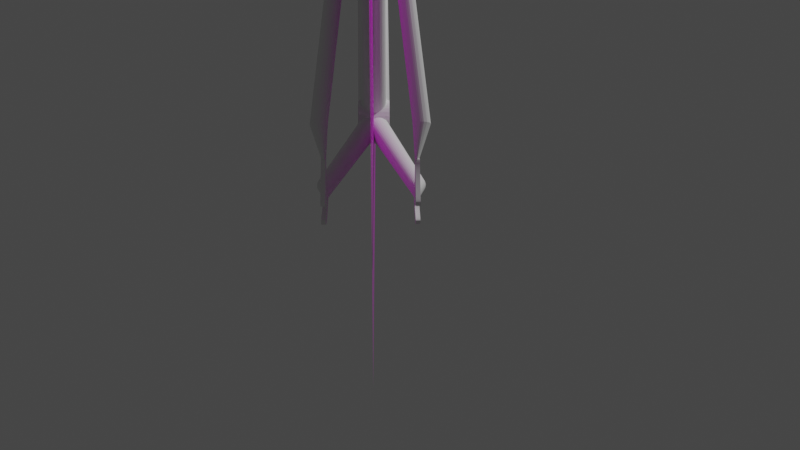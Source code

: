 # Source: frame_01_vigorelli.blend  (saved by Blender 3.1.7; exported with 4.5.12 LTS)
import bpy
from mathutils import Matrix  # noqa: F401  (used for matrix-valued properties, if any)

bpy.ops.wm.read_factory_settings(use_empty=True)
scene = bpy.context.scene
scene.name = 'Scene'

# ---- collections
col_collection = bpy.data.collections.new('Collection'); scene.collection.children.link(col_collection)

# ---- images (referenced by path relative to the original .blend; pixels are not part of the script)
import os
ASSET_DIR = os.environ.get("B2B_ASSET_DIR", "")  # directory of the original .blend (textures are referenced by path, not embedded)
HERE = os.path.dirname(os.path.abspath(__file__))  # packed textures are extracted next to this script under _unpacked/

def load_image(name, relpath, width, height, colorspace="sRGB"):
    """Load a texture the original file referenced (path relative to the .blend, or extracted next to this script)."""
    p = next((c for c in (os.path.join(HERE, relpath), os.path.join(ASSET_DIR, relpath)) if relpath and os.path.exists(c)), "")
    if p:
        img = bpy.data.images.load(p, check_existing=True)
        img.name = name
    else:  # same state as the original file: an image datablock whose file is absent (Cycles renders it pink)
        img = bpy.data.images.new(name, width, height)
        img.source = "FILE"
        img.filepath = "//" + (relpath or name)
    img.colorspace_settings.name = colorspace
    return img
img_cinelli_vigorelli_reference_jpeg = load_image('cinelli_vigorelli_reference.jpeg', 'cinelli_vigorelli_reference.jpeg', 1024, 1024, 'sRGB')

# ---- materials (node trees are filled in below, after node groups)
mat_cinelli_vigorelli_reference = bpy.data.materials.new('cinelli_vigorelli_reference')
mat_cinelli_vigorelli_reference.surface_render_method = 'BLENDED'
mat_cinelli_vigorelli_reference.blend_method = 'BLEND'
mat_cinelli_vigorelli_reference.use_transparent_shadow = False

# ---- material node trees
mat_cinelli_vigorelli_reference.use_nodes = True; mat_cinelli_vigorelli_reference.node_tree.nodes.clear()
_N = mat_cinelli_vigorelli_reference.node_tree.nodes; _L = mat_cinelli_vigorelli_reference.node_tree.links
n0 = _N.new('ShaderNodeOutputMaterial'); n0.name = 'Material Output'; n0.location = (300, 300)
n1 = _N.new('ShaderNodeTexImage'); n1.name = 'Image Texture'; n1.location = (-200, 300)
n1.image = img_cinelli_vigorelli_reference_jpeg
n1.extension = 'CLIP'
n2 = _N.new('ShaderNodeBsdfPrincipled'); n2.name = 'Principled BSDF'; n2.location = (0, 300)
n2.distribution = 'GGX'
n2.subsurface_method = 'RANDOM_WALK_SKIN'
n2.inputs[3].default_value = 1.45
n2.inputs[27].default_value = (0.0, 0.0, 0.0, 1.0)
n2.inputs[28].default_value = 1.0
_L.new(n1.outputs[0], n2.inputs[0])
_L.new(n1.outputs[1], n2.inputs[4])
_L.new(n2.outputs[0], n0.inputs[0])
n0.is_active_output = True

# ---- world
world_world = bpy.data.worlds.new('World'); scene.world = world_world
world_world.use_nodes = True; world_world.node_tree.nodes.clear()
_N = world_world.node_tree.nodes; _L = world_world.node_tree.links
n0 = _N.new('ShaderNodeOutputWorld'); n0.name = 'World Output'; n0.location = (300, 300)
n1 = _N.new('ShaderNodeBackground'); n1.name = 'Background'; n1.location = (10, 300)
n1.inputs[0].default_value = (0.05088, 0.05088, 0.05088, 1.0)
_L.new(n1.outputs[0], n0.inputs[0])
n0.is_active_output = True
world_world.color = (0.05088, 0.05088, 0.05088)
world_world.use_sun_shadow = False
world_world.sun_shadow_jitter_overblur = 0.0

# ---- cameras
cam_camera = bpy.data.cameras.new('Camera')
cam_camera.clip_end = 100.0
cam_camera.ortho_scale = 7.314

# ---- lights
light_light = bpy.data.lights.new('Light', 'POINT')
light_light.transmission_factor = 0.0
light_light.energy = 1000.0
light_light.shadow_soft_size = 0.1
light_light.shadow_maximum_resolution = 0.006
light_light.use_absolute_resolution = True

# ---- meshes
me_cylinder_001 = bpy.data.meshes.new('Cylinder.001')
me_cylinder_001.from_pydata([(0.0, 1.0, 0.006692), (-0.1607, 0.6541, 164.7), (0.1951, 0.9808, 0.006692), (0.03435, 0.6349, 164.7), (0.3827, 0.9239, 0.006692), (0.2219, 0.578, 164.7), (0.5556, 0.8315, 0.006692), (0.3948, 0.4855, 164.7), (0.7071, 0.7071, 0.006692), (0.5464, 0.3612, 164.7), (0.8315, 0.5556, 0.006692), (0.6707, 0.2096, 164.7), (0.9239, 0.3827, 0.006692), (0.7631, 0.03676, 164.7), (0.9808, 0.1951, 0.006692), (0.82, -0.1508, 164.7), (1.0, -4.371e-08, 0.006692), (0.8393, -0.3459, 164.7), (0.9808, -0.1951, 0.006692), (0.82, -0.541, 164.7), (0.9239, -0.3827, 0.006692), (0.7631, -0.7286, 164.7), (0.8315, -0.5556, 0.006692), (0.6707, -0.9015, 164.7), (0.7071, -0.7071, 0.006692), (0.5464, -1.053, 164.7), (0.5556, -0.8315, 0.006692), (0.3948, -1.177, 164.7), (0.3827, -0.9239, 0.006692), (0.2219, -1.27, 164.7), (0.1951, -0.9808, 0.006692), (0.03435, -1.327, 164.7), (-8.742e-08, -1.0, 0.006692), (-0.1607, -1.346, 164.7), (-0.1951, -0.9808, 0.006692), (-0.3558, -1.327, 164.7), (-0.3827, -0.9239, 0.006692), (-0.5434, -1.27, 164.7), (-0.5556, -0.8315, 0.006692), (-0.7163, -1.177, 164.7), (-0.7071, -0.7071, 0.006692), (-0.8679, -1.053, 164.7), (-0.8315, -0.5556, 0.006692), (-0.9922, -0.9015, 164.7), (-0.9239, -0.3827, 0.006692), (-1.085, -0.7286, 164.7), (-0.9808, -0.1951, 0.006692), (-1.142, -0.541, 164.7), (-1.0, 1.192e-08, 0.006692), (-1.161, -0.3459, 164.7), (-0.9808, 0.1951, 0.006692), (-1.142, -0.1508, 164.7), (-0.9239, 0.3827, 0.006692), (-1.085, 0.03676, 164.7), (-0.8315, 0.5556, 0.006692), (-0.9922, 0.2096, 164.7), (-0.7071, 0.7071, 0.006692), (-0.8679, 0.3612, 164.7), (-0.5556, 0.8315, 0.006692), (-0.7163, 0.4855, 164.7), (-0.3827, 0.9239, 0.006692), (-0.5434, 0.578, 164.7), (-0.1951, 0.9808, 0.006692), (-0.3558, 0.6349, 164.7)], [], [(0, 1, 3, 2), (2, 3, 5, 4), (4, 5, 7, 6), (6, 7, 9, 8), (8, 9, 11, 10), (10, 11, 13, 12), (12, 13, 15, 14), (14, 15, 17, 16), (16, 17, 19, 18), (18, 19, 21, 20), (20, 21, 23, 22), (22, 23, 25, 24), (24, 25, 27, 26), (26, 27, 29, 28), (28, 29, 31, 30), (30, 31, 33, 32), (32, 33, 35, 34), (34, 35, 37, 36), (36, 37, 39, 38), (38, 39, 41, 40), (40, 41, 43, 42), (42, 43, 45, 44), (44, 45, 47, 46), (46, 47, 49, 48), (48, 49, 51, 50), (50, 51, 53, 52), (52, 53, 55, 54), (54, 55, 57, 56), (56, 57, 59, 58), (58, 59, 61, 60), (3, 1, 63, 61, 59, 57, 55, 53, 51, 49, 47, 45, 43, 41, 39, 37, 35, 33, 31, 29, 27, 25, 23, 21, 19, 17, 15, 13, 11, 9, 7, 5), (60, 61, 63, 62), (62, 63, 1, 0), (0, 2, 4, 6, 8, 10, 12, 14, 16, 18, 20, 22, 24, 26, 28, 30, 32, 34, 36, 38, 40, 42, 44, 46, 48, 50, 52, 54, 56, 58, 60, 62)])
_uv = me_cylinder_001.uv_layers.new(name='UVMap')
_uv.uv.foreach_set('vector', [1.0, 0.5, 1.0, 1.0, 0.9688, 1.0, 0.9688, 0.5, 0.9688, 0.5, 0.9688, 1.0, 0.9375, 1.0, 0.9375, 0.5, 0.9375, 0.5, 0.9375, 1.0, 0.9062, 1.0, 0.9062, 0.5, 0.9062, 0.5, 0.9062, 1.0, 0.875, 1.0, 0.875, 0.5, 0.875, 0.5, 0.875, 1.0, 0.8438, 1.0, 0.8438, 0.5, 0.8438, 0.5, 0.8438, 1.0, 0.8125, 1.0, 0.8125, 0.5, 0.8125, 0.5, 0.8125, 1.0, 0.7812, 1.0, 0.7812, 0.5, 0.7812, 0.5, 0.7812, 1.0, 0.75, 1.0, 0.75, 0.5, 0.75, 0.5, 0.75, 1.0, 0.7188, 1.0, 0.7188, 0.5, 0.7188, 0.5, 0.7188, 1.0, 0.6875, 1.0, 0.6875, 0.5, 0.6875, 0.5, 0.6875, 1.0, 0.6562, 1.0, 0.6562, 0.5, 0.6562, 0.5, 0.6562, 1.0, 0.625, 1.0, 0.625, 0.5, 0.625, 0.5, 0.625, 1.0, 0.5938, 1.0, 0.5938, 0.5, 0.5938, 0.5, 0.5938, 1.0, 0.5625, 1.0, 0.5625, 0.5, 0.5625, 0.5, 0.5625, 1.0, 0.5312, 1.0, 0.5312, 0.5, 0.5312, 0.5, 0.5312, 1.0, 0.5, 1.0, 0.5, 0.5, 0.5, 0.5, 0.5, 1.0, 0.4688, 1.0, 0.4688, 0.5, 0.4688, 0.5, 0.4688, 1.0, 0.4375, 1.0, 0.4375, 0.5, 0.4375, 0.5, 0.4375, 1.0, 0.4062, 1.0, 0.4062, 0.5, 0.4062, 0.5, 0.4062, 1.0, 0.375, 1.0, 0.375, 0.5, 0.375, 0.5, 0.375, 1.0, 0.3438, 1.0, 0.3438, 0.5, 0.3438, 0.5, 0.3438, 1.0, 0.3125, 1.0, 0.3125, 0.5, 0.3125, 0.5, 0.3125, 1.0, 0.2812, 1.0, 0.2812, 0.5, 0.2812, 0.5, 0.2812, 1.0, 0.25, 1.0, 0.25, 0.5, 0.25, 0.5, 0.25, 1.0, 0.2188, 1.0, 0.2188, 0.5, 0.2188, 0.5, 0.2188, 1.0, 0.1875, 1.0, 0.1875, 0.5, 0.1875, 0.5, 0.1875, 1.0, 0.1562, 1.0, 0.1562, 0.5, 0.1562, 0.5, 0.1562, 1.0, 0.125, 1.0, 0.125, 0.5, 0.125, 0.5, 0.125, 1.0, 0.09375, 1.0, 0.09375, 0.5, 0.09375, 0.5, 0.09375, 1.0, 0.0625, 1.0, 0.0625, 0.5, 0.2968, 0.4854, 0.25, 0.49, 0.2032, 0.4854, 0.1582, 0.4717, 0.1167, 0.4496, 0.08029, 0.4197, 0.05045, 0.3833, 0.02827, 0.3418, 0.01461, 0.2968, 0.01, 0.25, 0.01461, 0.2032, 0.02827, 0.1582, 0.05045, 0.1167, 0.08029, 0.08029, 0.1167, 0.05045, 0.1582, 0.02827, 0.2032, 0.01461, 0.25, 0.01, 0.2968, 0.01461, 0.3418, 0.02827, 0.3833, 0.05045, 0.4197, 0.08029, 0.4496, 0.1167, 0.4717, 0.1582, 0.4854, 0.2032, 0.49, 0.25, 0.4854, 0.2968, 0.4717, 0.3418, 0.4496, 0.3833, 0.4197, 0.4197, 0.3833, 0.4496, 0.3418, 0.4717, 0.0625, 0.5, 0.0625, 1.0, 0.03125, 1.0, 0.03125, 0.5, 0.03125, 0.5, 0.03125, 1.0, 0.0, 1.0, 0.0, 0.5, 0.75, 0.49, 0.7968, 0.4854, 0.8418, 0.4717, 0.8833, 0.4496, 0.9197, 0.4197, 0.9496, 0.3833, 0.9717, 0.3418, 0.9854, 0.2968, 0.99, 0.25, 0.9854, 0.2032, 0.9717, 0.1582, 0.9496, 0.1167, 0.9197, 0.08029, 0.8833, 0.05045, 0.8418, 0.02827, 0.7968, 0.01461, 0.75, 0.01, 0.7032, 0.01461, 0.6582, 0.02827, 0.6167, 0.05045, 0.5803, 0.08029, 0.5504, 0.1167, 0.5283, 0.1582, 0.5146, 0.2032, 0.51, 0.25, 0.5146, 0.2968, 0.5283, 0.3418, 0.5504, 0.3833, 0.5803, 0.4197, 0.6167, 0.4496, 0.6582, 0.4717, 0.7032, 0.4854])
me_cylinder_001.use_remesh_fix_poles = True
me_cylinder_001.use_remesh_preserve_attributes = False
me_cylinder_001.update()
me_cinelli_vigorelli_reference = bpy.data.meshes.new('cinelli_vigorelli_reference')
me_cinelli_vigorelli_reference.from_pydata([(-0.6667, -0.5, 0.0), (0.6667, -0.5, 0.0), (-0.6667, 0.5, 0.0), (0.6667, 0.5, 0.0)], [], [(0, 1, 3, 2)])
_uv = me_cinelli_vigorelli_reference.uv_layers.new(name='UVMap')
_uv.uv.foreach_set('vector', [0.0, 0.0, 1.0, 0.0, 1.0, 1.0, 0.0, 1.0])
me_cinelli_vigorelli_reference.materials.append(mat_cinelli_vigorelli_reference)
me_cinelli_vigorelli_reference.use_remesh_fix_poles = True
me_cinelli_vigorelli_reference.use_remesh_preserve_attributes = False
me_cinelli_vigorelli_reference.update()
me_cylinder_002 = bpy.data.meshes.new('Cylinder.002')
me_cylinder_002.from_pydata([(0.0, 1.0, -1.0), (0.0, 1.0, 1.0), (0.1951, 0.9808, -1.0), (0.1951, 0.9808, 1.0), (0.3827, 0.9239, -1.0), (0.3827, 0.9239, 1.0), (0.5556, 0.8315, -1.0), (0.5556, 0.8315, 1.0), (0.7071, 0.7071, -1.0), (0.7071, 0.7071, 1.0), (0.8315, 0.5556, -1.0), (0.8315, 0.5556, 1.0), (0.9239, 0.3827, -1.0), (0.9239, 0.3827, 1.0), (0.9808, 0.1951, -1.0), (0.9808, 0.1951, 1.0), (1.0, -4.371e-08, -1.0), (1.0, -4.371e-08, 1.0), (0.9808, -0.1951, -1.0), (0.9808, -0.1951, 1.0), (0.9239, -0.3827, -1.0), (0.9239, -0.3827, 1.0), (0.8315, -0.5556, -1.0), (0.8315, -0.5556, 1.0), (0.7071, -0.7071, -1.0), (0.7071, -0.7071, 1.0), (0.5556, -0.8315, -1.0), (0.5556, -0.8315, 1.0), (0.3827, -0.9239, -1.0), (0.3827, -0.9239, 1.0), (0.1951, -0.9808, -1.0), (0.1951, -0.9808, 1.0), (-8.742e-08, -1.0, -1.0), (-8.742e-08, -1.0, 1.0), (-0.1951, -0.9808, -1.0), (-0.1951, -0.9808, 1.0), (-0.3827, -0.9239, -1.0), (-0.3827, -0.9239, 1.0), (-0.5556, -0.8315, -1.0), (-0.5556, -0.8315, 1.0), (-0.7071, -0.7071, -1.0), (-0.7071, -0.7071, 1.0), (-0.8315, -0.5556, -1.0), (-0.8315, -0.5556, 1.0), (-0.9239, -0.3827, -1.0), (-0.9239, -0.3827, 1.0), (-0.9808, -0.1951, -1.0), (-0.9808, -0.1951, 1.0), (-1.0, 1.192e-08, -1.0), (-1.0, 1.192e-08, 1.0), (-0.9808, 0.1951, -1.0), (-0.9808, 0.1951, 1.0), (-0.9239, 0.3827, -1.0), (-0.9239, 0.3827, 1.0), (-0.8315, 0.5556, -1.0), (-0.8315, 0.5556, 1.0), (-0.7071, 0.7071, -1.0), (-0.7071, 0.7071, 1.0), (-0.5556, 0.8315, -1.0), (-0.5556, 0.8315, 1.0), (-0.3827, 0.9239, -1.0), (-0.3827, 0.9239, 1.0), (-0.1951, 0.9808, -1.0), (-0.1951, 0.9808, 1.0)], [], [(0, 1, 3, 2), (2, 3, 5, 4), (4, 5, 7, 6), (6, 7, 9, 8), (8, 9, 11, 10), (10, 11, 13, 12), (12, 13, 15, 14), (14, 15, 17, 16), (16, 17, 19, 18), (18, 19, 21, 20), (20, 21, 23, 22), (22, 23, 25, 24), (24, 25, 27, 26), (26, 27, 29, 28), (28, 29, 31, 30), (30, 31, 33, 32), (32, 33, 35, 34), (34, 35, 37, 36), (36, 37, 39, 38), (38, 39, 41, 40), (40, 41, 43, 42), (42, 43, 45, 44), (44, 45, 47, 46), (46, 47, 49, 48), (48, 49, 51, 50), (50, 51, 53, 52), (52, 53, 55, 54), (54, 55, 57, 56), (56, 57, 59, 58), (58, 59, 61, 60), (3, 1, 63, 61, 59, 57, 55, 53, 51, 49, 47, 45, 43, 41, 39, 37, 35, 33, 31, 29, 27, 25, 23, 21, 19, 17, 15, 13, 11, 9, 7, 5), (60, 61, 63, 62), (62, 63, 1, 0), (0, 2, 4, 6, 8, 10, 12, 14, 16, 18, 20, 22, 24, 26, 28, 30, 32, 34, 36, 38, 40, 42, 44, 46, 48, 50, 52, 54, 56, 58, 60, 62)])
_uv = me_cylinder_002.uv_layers.new(name='UVMap')
_uv.uv.foreach_set('vector', [1.0, 0.5, 1.0, 1.0, 0.9688, 1.0, 0.9688, 0.5, 0.9688, 0.5, 0.9688, 1.0, 0.9375, 1.0, 0.9375, 0.5, 0.9375, 0.5, 0.9375, 1.0, 0.9062, 1.0, 0.9062, 0.5, 0.9062, 0.5, 0.9062, 1.0, 0.875, 1.0, 0.875, 0.5, 0.875, 0.5, 0.875, 1.0, 0.8438, 1.0, 0.8438, 0.5, 0.8438, 0.5, 0.8438, 1.0, 0.8125, 1.0, 0.8125, 0.5, 0.8125, 0.5, 0.8125, 1.0, 0.7812, 1.0, 0.7812, 0.5, 0.7812, 0.5, 0.7812, 1.0, 0.75, 1.0, 0.75, 0.5, 0.75, 0.5, 0.75, 1.0, 0.7188, 1.0, 0.7188, 0.5, 0.7188, 0.5, 0.7188, 1.0, 0.6875, 1.0, 0.6875, 0.5, 0.6875, 0.5, 0.6875, 1.0, 0.6562, 1.0, 0.6562, 0.5, 0.6562, 0.5, 0.6562, 1.0, 0.625, 1.0, 0.625, 0.5, 0.625, 0.5, 0.625, 1.0, 0.5938, 1.0, 0.5938, 0.5, 0.5938, 0.5, 0.5938, 1.0, 0.5625, 1.0, 0.5625, 0.5, 0.5625, 0.5, 0.5625, 1.0, 0.5312, 1.0, 0.5312, 0.5, 0.5312, 0.5, 0.5312, 1.0, 0.5, 1.0, 0.5, 0.5, 0.5, 0.5, 0.5, 1.0, 0.4688, 1.0, 0.4688, 0.5, 0.4688, 0.5, 0.4688, 1.0, 0.4375, 1.0, 0.4375, 0.5, 0.4375, 0.5, 0.4375, 1.0, 0.4062, 1.0, 0.4062, 0.5, 0.4062, 0.5, 0.4062, 1.0, 0.375, 1.0, 0.375, 0.5, 0.375, 0.5, 0.375, 1.0, 0.3438, 1.0, 0.3438, 0.5, 0.3438, 0.5, 0.3438, 1.0, 0.3125, 1.0, 0.3125, 0.5, 0.3125, 0.5, 0.3125, 1.0, 0.2812, 1.0, 0.2812, 0.5, 0.2812, 0.5, 0.2812, 1.0, 0.25, 1.0, 0.25, 0.5, 0.25, 0.5, 0.25, 1.0, 0.2188, 1.0, 0.2188, 0.5, 0.2188, 0.5, 0.2188, 1.0, 0.1875, 1.0, 0.1875, 0.5, 0.1875, 0.5, 0.1875, 1.0, 0.1562, 1.0, 0.1562, 0.5, 0.1562, 0.5, 0.1562, 1.0, 0.125, 1.0, 0.125, 0.5, 0.125, 0.5, 0.125, 1.0, 0.09375, 1.0, 0.09375, 0.5, 0.09375, 0.5, 0.09375, 1.0, 0.0625, 1.0, 0.0625, 0.5, 0.2968, 0.4854, 0.25, 0.49, 0.2032, 0.4854, 0.1582, 0.4717, 0.1167, 0.4496, 0.08029, 0.4197, 0.05045, 0.3833, 0.02827, 0.3418, 0.01461, 0.2968, 0.01, 0.25, 0.01461, 0.2032, 0.02827, 0.1582, 0.05045, 0.1167, 0.08029, 0.08029, 0.1167, 0.05045, 0.1582, 0.02827, 0.2032, 0.01461, 0.25, 0.01, 0.2968, 0.01461, 0.3418, 0.02827, 0.3833, 0.05045, 0.4197, 0.08029, 0.4496, 0.1167, 0.4717, 0.1582, 0.4854, 0.2032, 0.49, 0.25, 0.4854, 0.2968, 0.4717, 0.3418, 0.4496, 0.3833, 0.4197, 0.4197, 0.3833, 0.4496, 0.3418, 0.4717, 0.0625, 0.5, 0.0625, 1.0, 0.03125, 1.0, 0.03125, 0.5, 0.03125, 0.5, 0.03125, 1.0, 0.0, 1.0, 0.0, 0.5, 0.75, 0.49, 0.7968, 0.4854, 0.8418, 0.4717, 0.8833, 0.4496, 0.9197, 0.4197, 0.9496, 0.3833, 0.9717, 0.3418, 0.9854, 0.2968, 0.99, 0.25, 0.9854, 0.2032, 0.9717, 0.1582, 0.9496, 0.1167, 0.9197, 0.08029, 0.8833, 0.05045, 0.8418, 0.02827, 0.7968, 0.01461, 0.75, 0.01, 0.7032, 0.01461, 0.6582, 0.02827, 0.6167, 0.05045, 0.5803, 0.08029, 0.5504, 0.1167, 0.5283, 0.1582, 0.5146, 0.2032, 0.51, 0.25, 0.5146, 0.2968, 0.5283, 0.3418, 0.5504, 0.3833, 0.5803, 0.4197, 0.6167, 0.4496, 0.6582, 0.4717, 0.7032, 0.4854])
me_cylinder_002.use_remesh_fix_poles = True
me_cylinder_002.use_remesh_preserve_attributes = False
me_cylinder_002.update()
me_cylinder_003 = bpy.data.meshes.new('Cylinder.003')
me_cylinder_003.from_pydata([(0.0, 0.7665, -1.577), (0.0, 1.259, 1.64), (0.1951, 0.7473, -1.577), (0.1951, 1.24, 1.64), (0.3827, 0.6904, -1.577), (0.3827, 1.183, 1.64), (0.5556, 0.598, -1.577), (0.5556, 1.09, 1.64), (0.7071, 0.4736, -1.577), (0.7071, 0.9659, 1.64), (0.8315, 0.3221, -1.577), (0.8315, 0.8143, 1.64), (0.9239, 0.1492, -1.577), (0.9239, 0.6414, 1.64), (0.9808, -0.03838, -1.577), (0.9808, 0.4539, 1.64), (1.0, -0.2335, -1.577), (1.0, 0.2588, 1.64), (0.9808, -0.4286, -1.577), (0.9808, 0.06368, 1.64), (0.9239, -0.6162, -1.577), (0.9239, -0.1239, 1.64), (0.8315, -0.789, -1.577), (0.8315, -0.2968, 1.64), (0.7071, -0.9406, -1.577), (0.7071, -0.4483, 1.64), (0.5556, -1.065, -1.577), (0.5556, -0.5727, 1.64), (0.3827, -1.157, -1.577), (0.3827, -0.6651, 1.64), (0.1951, -1.214, -1.577), (0.1951, -0.722, 1.64), (-8.742e-08, -1.233, -1.577), (-8.742e-08, -0.7412, 1.64), (-0.1951, -1.214, -1.577), (-0.3165, -0.5751, 1.725), (-0.3827, -1.157, -1.577), (-0.1842, -0.6235, 1.612), (-0.5556, -1.065, -1.577), (-0.3571, -0.5311, 1.612), (-0.7071, -0.9406, -1.577), (-0.5086, -0.4067, 1.612), (-0.8315, -0.789, -1.577), (-0.633, -0.2552, 1.612), (-0.9239, -0.6162, -1.577), (-0.7254, -0.08229, 1.612), (-0.9808, -0.4286, -1.577), (-0.7823, 0.1053, 1.612), (-1.0, -0.2335, -1.577), (-0.8015, 0.3004, 1.612), (-0.9808, -0.03838, -1.577), (-0.7823, 0.4955, 1.612), (-0.9239, 0.1492, -1.577), (-0.7254, 0.6831, 1.612), (-0.8315, 0.3221, -1.577), (-0.633, 0.856, 1.612), (-0.7071, 0.4736, -1.577), (-0.5086, 1.007, 1.612), (-0.5556, 0.598, -1.577), (-0.3571, 1.132, 1.612), (-0.3827, 0.6904, -1.577), (-0.1842, 1.224, 1.612), (-0.1951, 0.7473, -1.577), (0.003388, 1.281, 1.612)], [], [(0, 1, 3, 2), (2, 3, 5, 4), (4, 5, 7, 6), (6, 7, 9, 8), (8, 9, 11, 10), (10, 11, 13, 12), (12, 13, 15, 14), (14, 15, 17, 16), (16, 17, 19, 18), (18, 19, 21, 20), (20, 21, 23, 22), (22, 23, 25, 24), (24, 25, 27, 26), (26, 27, 29, 28), (28, 29, 31, 30), (30, 31, 33, 32), (32, 33, 35, 34), (34, 35, 37, 36), (36, 37, 39, 38), (38, 39, 41, 40), (40, 41, 43, 42), (42, 43, 45, 44), (44, 45, 47, 46), (46, 47, 49, 48), (48, 49, 51, 50), (50, 51, 53, 52), (52, 53, 55, 54), (54, 55, 57, 56), (56, 57, 59, 58), (58, 59, 61, 60), (3, 1, 63, 61, 59, 57, 55, 53, 51, 49, 47, 45, 43, 41, 39, 37, 35, 33, 31, 29, 27, 25, 23, 21, 19, 17, 15, 13, 11, 9, 7, 5), (60, 61, 63, 62), (62, 63, 1, 0), (0, 2, 4, 6, 8, 10, 12, 14, 16, 18, 20, 22, 24, 26, 28, 30, 32, 34, 36, 38, 40, 42, 44, 46, 48, 50, 52, 54, 56, 58, 60, 62)])
_uv = me_cylinder_003.uv_layers.new(name='UVMap')
_uv.uv.foreach_set('vector', [1.0, 0.5, 1.0, 1.0, 0.9688, 1.0, 0.9688, 0.5, 0.9688, 0.5, 0.9688, 1.0, 0.9375, 1.0, 0.9375, 0.5, 0.9375, 0.5, 0.9375, 1.0, 0.9062, 1.0, 0.9062, 0.5, 0.9062, 0.5, 0.9062, 1.0, 0.875, 1.0, 0.875, 0.5, 0.875, 0.5, 0.875, 1.0, 0.8438, 1.0, 0.8438, 0.5, 0.8438, 0.5, 0.8438, 1.0, 0.8125, 1.0, 0.8125, 0.5, 0.8125, 0.5, 0.8125, 1.0, 0.7812, 1.0, 0.7812, 0.5, 0.7812, 0.5, 0.7812, 1.0, 0.75, 1.0, 0.75, 0.5, 0.75, 0.5, 0.75, 1.0, 0.7188, 1.0, 0.7188, 0.5, 0.7188, 0.5, 0.7188, 1.0, 0.6875, 1.0, 0.6875, 0.5, 0.6875, 0.5, 0.6875, 1.0, 0.6562, 1.0, 0.6562, 0.5, 0.6562, 0.5, 0.6562, 1.0, 0.625, 1.0, 0.625, 0.5, 0.625, 0.5, 0.625, 1.0, 0.5938, 1.0, 0.5938, 0.5, 0.5938, 0.5, 0.5938, 1.0, 0.5625, 1.0, 0.5625, 0.5, 0.5625, 0.5, 0.5625, 1.0, 0.5312, 1.0, 0.5312, 0.5, 0.5312, 0.5, 0.5312, 1.0, 0.5, 1.0, 0.5, 0.5, 0.5, 0.5, 0.5, 1.0, 0.4688, 1.0, 0.4688, 0.5, 0.4688, 0.5, 0.4688, 1.0, 0.4375, 1.0, 0.4375, 0.5, 0.4375, 0.5, 0.4375, 1.0, 0.4062, 1.0, 0.4062, 0.5, 0.4062, 0.5, 0.4062, 1.0, 0.375, 1.0, 0.375, 0.5, 0.375, 0.5, 0.375, 1.0, 0.3438, 1.0, 0.3438, 0.5, 0.3438, 0.5, 0.3438, 1.0, 0.3125, 1.0, 0.3125, 0.5, 0.3125, 0.5, 0.3125, 1.0, 0.2812, 1.0, 0.2812, 0.5, 0.2812, 0.5, 0.2812, 1.0, 0.25, 1.0, 0.25, 0.5, 0.25, 0.5, 0.25, 1.0, 0.2188, 1.0, 0.2188, 0.5, 0.2188, 0.5, 0.2188, 1.0, 0.1875, 1.0, 0.1875, 0.5, 0.1875, 0.5, 0.1875, 1.0, 0.1562, 1.0, 0.1562, 0.5, 0.1562, 0.5, 0.1562, 1.0, 0.125, 1.0, 0.125, 0.5, 0.125, 0.5, 0.125, 1.0, 0.09375, 1.0, 0.09375, 0.5, 0.09375, 0.5, 0.09375, 1.0, 0.0625, 1.0, 0.0625, 0.5, 0.2968, 0.4854, 0.25, 0.49, 0.2032, 0.4854, 0.1582, 0.4717, 0.1167, 0.4496, 0.08029, 0.4197, 0.05045, 0.3833, 0.02827, 0.3418, 0.01461, 0.2968, 0.01, 0.25, 0.01461, 0.2032, 0.02827, 0.1582, 0.05045, 0.1167, 0.08029, 0.08029, 0.1167, 0.05045, 0.1582, 0.02827, 0.2032, 0.01461, 0.25, 0.01, 0.2968, 0.01461, 0.3418, 0.02827, 0.3833, 0.05045, 0.4197, 0.08029, 0.4496, 0.1167, 0.4717, 0.1582, 0.4854, 0.2032, 0.49, 0.25, 0.4854, 0.2968, 0.4717, 0.3418, 0.4496, 0.3833, 0.4197, 0.4197, 0.3833, 0.4496, 0.3418, 0.4717, 0.0625, 0.5, 0.0625, 1.0, 0.03125, 1.0, 0.03125, 0.5, 0.03125, 0.5, 0.03125, 1.0, 0.0, 1.0, 0.0, 0.5, 0.75, 0.49, 0.7968, 0.4854, 0.8418, 0.4717, 0.8833, 0.4496, 0.9197, 0.4197, 0.9496, 0.3833, 0.9717, 0.3418, 0.9854, 0.2968, 0.99, 0.25, 0.9854, 0.2032, 0.9717, 0.1582, 0.9496, 0.1167, 0.9197, 0.08029, 0.8833, 0.05045, 0.8418, 0.02827, 0.7968, 0.01461, 0.75, 0.01, 0.7032, 0.01461, 0.6582, 0.02827, 0.6167, 0.05045, 0.5803, 0.08029, 0.5504, 0.1167, 0.5283, 0.1582, 0.5146, 0.2032, 0.51, 0.25, 0.5146, 0.2968, 0.5283, 0.3418, 0.5504, 0.3833, 0.5803, 0.4197, 0.6167, 0.4496, 0.6582, 0.4717, 0.7032, 0.4854])
me_cylinder_003.use_remesh_fix_poles = True
me_cylinder_003.use_remesh_preserve_attributes = False
me_cylinder_003.update()
me_cylinder_004 = bpy.data.meshes.new('Cylinder.004')
me_cylinder_004.from_pydata([(-0.1745, 0.9979, -4.926), (2.078e-16, 1.313, 1.882), (0.02062, 0.9787, -4.926), (0.1951, 1.293, 1.882), (0.2082, 0.9218, -4.926), (0.3827, 1.236, 1.882), (0.3811, 0.8294, -4.926), (0.5556, 1.144, 1.882), (0.5326, 0.7051, -4.926), (0.7071, 1.02, 1.882), (0.657, 0.5535, -4.926), (0.8315, 0.8682, 1.882), (0.7494, 0.3806, -4.926), (0.9239, 0.6953, 1.882), (0.8063, 0.193, -4.926), (0.9808, 0.5077, 1.882), (0.8255, -0.002057, -4.926), (1.0, 0.3126, 1.882), (0.8063, -0.1971, -4.926), (0.9808, 0.1175, 1.882), (0.7494, -0.3847, -4.926), (0.9239, -0.07008, 1.882), (0.657, -0.5576, -4.926), (0.8315, -0.243, 1.882), (0.5326, -0.7092, -4.926), (0.7071, -0.3945, 1.882), (0.3811, -0.8335, -4.926), (0.5556, -0.5189, 1.882), (0.2082, -0.9259, -4.926), (0.3827, -0.6113, 1.882), (0.02062, -0.9828, -4.926), (0.1951, -0.6682, 1.882), (-0.1745, -1.002, -4.926), (-8.742e-08, -0.6874, 1.882), (-0.3696, -0.9828, -4.926), (-0.1951, -0.6682, 1.882), (-0.5572, -0.9259, -4.926), (-0.3827, -0.6113, 1.882), (-0.73, -0.8335, -4.926), (-0.5556, -0.5189, 1.882), (-0.8816, -0.7092, -4.926), (-0.7071, -0.3945, 1.882), (-1.006, -0.5576, -4.926), (-0.8315, -0.243, 1.882), (-1.098, -0.3847, -4.926), (-0.9239, -0.07008, 1.882), (-1.155, -0.1971, -4.926), (-0.9808, 0.1175, 1.882), (-1.174, -0.002057, -4.926), (-1.0, 0.3126, 1.882), (-1.155, 0.193, -4.926), (-0.9808, 0.5077, 1.882), (-1.098, 0.3806, -4.926), (-0.9239, 0.6953, 1.882), (-1.006, 0.5535, -4.926), (-0.8315, 0.8682, 1.882), (-0.8816, 0.705, -4.926), (-0.7071, 1.02, 1.882), (-0.73, 0.8294, -4.926), (-0.5556, 1.144, 1.882), (-0.5572, 0.9218, -4.926), (-0.3827, 1.236, 1.882), (-0.3696, 0.9787, -4.926), (-0.1951, 1.293, 1.882)], [], [(0, 1, 3, 2), (2, 3, 5, 4), (4, 5, 7, 6), (6, 7, 9, 8), (8, 9, 11, 10), (10, 11, 13, 12), (12, 13, 15, 14), (14, 15, 17, 16), (16, 17, 19, 18), (18, 19, 21, 20), (20, 21, 23, 22), (22, 23, 25, 24), (24, 25, 27, 26), (26, 27, 29, 28), (28, 29, 31, 30), (30, 31, 33, 32), (32, 33, 35, 34), (34, 35, 37, 36), (36, 37, 39, 38), (38, 39, 41, 40), (40, 41, 43, 42), (42, 43, 45, 44), (44, 45, 47, 46), (46, 47, 49, 48), (48, 49, 51, 50), (50, 51, 53, 52), (52, 53, 55, 54), (54, 55, 57, 56), (56, 57, 59, 58), (58, 59, 61, 60), (3, 1, 63, 61, 59, 57, 55, 53, 51, 49, 47, 45, 43, 41, 39, 37, 35, 33, 31, 29, 27, 25, 23, 21, 19, 17, 15, 13, 11, 9, 7, 5), (60, 61, 63, 62), (62, 63, 1, 0), (0, 2, 4, 6, 8, 10, 12, 14, 16, 18, 20, 22, 24, 26, 28, 30, 32, 34, 36, 38, 40, 42, 44, 46, 48, 50, 52, 54, 56, 58, 60, 62)])
_uv = me_cylinder_004.uv_layers.new(name='UVMap')
_uv.uv.foreach_set('vector', [1.0, 0.5, 1.0, 1.0, 0.9688, 1.0, 0.9688, 0.5, 0.9688, 0.5, 0.9688, 1.0, 0.9375, 1.0, 0.9375, 0.5, 0.9375, 0.5, 0.9375, 1.0, 0.9062, 1.0, 0.9062, 0.5, 0.9062, 0.5, 0.9062, 1.0, 0.875, 1.0, 0.875, 0.5, 0.875, 0.5, 0.875, 1.0, 0.8438, 1.0, 0.8438, 0.5, 0.8438, 0.5, 0.8438, 1.0, 0.8125, 1.0, 0.8125, 0.5, 0.8125, 0.5, 0.8125, 1.0, 0.7812, 1.0, 0.7812, 0.5, 0.7812, 0.5, 0.7812, 1.0, 0.75, 1.0, 0.75, 0.5, 0.75, 0.5, 0.75, 1.0, 0.7188, 1.0, 0.7188, 0.5, 0.7188, 0.5, 0.7188, 1.0, 0.6875, 1.0, 0.6875, 0.5, 0.6875, 0.5, 0.6875, 1.0, 0.6562, 1.0, 0.6562, 0.5, 0.6562, 0.5, 0.6562, 1.0, 0.625, 1.0, 0.625, 0.5, 0.625, 0.5, 0.625, 1.0, 0.5938, 1.0, 0.5938, 0.5, 0.5938, 0.5, 0.5938, 1.0, 0.5625, 1.0, 0.5625, 0.5, 0.5625, 0.5, 0.5625, 1.0, 0.5312, 1.0, 0.5312, 0.5, 0.5312, 0.5, 0.5312, 1.0, 0.5, 1.0, 0.5, 0.5, 0.5, 0.5, 0.5, 1.0, 0.4688, 1.0, 0.4688, 0.5, 0.4688, 0.5, 0.4688, 1.0, 0.4375, 1.0, 0.4375, 0.5, 0.4375, 0.5, 0.4375, 1.0, 0.4062, 1.0, 0.4062, 0.5, 0.4062, 0.5, 0.4062, 1.0, 0.375, 1.0, 0.375, 0.5, 0.375, 0.5, 0.375, 1.0, 0.3438, 1.0, 0.3438, 0.5, 0.3438, 0.5, 0.3438, 1.0, 0.3125, 1.0, 0.3125, 0.5, 0.3125, 0.5, 0.3125, 1.0, 0.2812, 1.0, 0.2812, 0.5, 0.2812, 0.5, 0.2812, 1.0, 0.25, 1.0, 0.25, 0.5, 0.25, 0.5, 0.25, 1.0, 0.2188, 1.0, 0.2188, 0.5, 0.2188, 0.5, 0.2188, 1.0, 0.1875, 1.0, 0.1875, 0.5, 0.1875, 0.5, 0.1875, 1.0, 0.1562, 1.0, 0.1562, 0.5, 0.1562, 0.5, 0.1562, 1.0, 0.125, 1.0, 0.125, 0.5, 0.125, 0.5, 0.125, 1.0, 0.09375, 1.0, 0.09375, 0.5, 0.09375, 0.5, 0.09375, 1.0, 0.0625, 1.0, 0.0625, 0.5, 0.2968, 0.4854, 0.25, 0.49, 0.2032, 0.4854, 0.1582, 0.4717, 0.1167, 0.4496, 0.08029, 0.4197, 0.05045, 0.3833, 0.02827, 0.3418, 0.01461, 0.2968, 0.01, 0.25, 0.01461, 0.2032, 0.02827, 0.1582, 0.05045, 0.1167, 0.08029, 0.08029, 0.1167, 0.05045, 0.1582, 0.02827, 0.2032, 0.01461, 0.25, 0.01, 0.2968, 0.01461, 0.3418, 0.02827, 0.3833, 0.05045, 0.4197, 0.08029, 0.4496, 0.1167, 0.4717, 0.1582, 0.4854, 0.2032, 0.49, 0.25, 0.4854, 0.2968, 0.4717, 0.3418, 0.4496, 0.3833, 0.4197, 0.4197, 0.3833, 0.4496, 0.3418, 0.4717, 0.0625, 0.5, 0.0625, 1.0, 0.03125, 1.0, 0.03125, 0.5, 0.03125, 0.5, 0.03125, 1.0, 0.0, 1.0, 0.0, 0.5, 0.75, 0.49, 0.7968, 0.4854, 0.8418, 0.4717, 0.8833, 0.4496, 0.9197, 0.4197, 0.9496, 0.3833, 0.9717, 0.3418, 0.9854, 0.2968, 0.99, 0.25, 0.9854, 0.2032, 0.9717, 0.1582, 0.9496, 0.1167, 0.9197, 0.08029, 0.8833, 0.05045, 0.8418, 0.02827, 0.7968, 0.01461, 0.75, 0.01, 0.7032, 0.01461, 0.6582, 0.02827, 0.6167, 0.05045, 0.5803, 0.08029, 0.5504, 0.1167, 0.5283, 0.1582, 0.5146, 0.2032, 0.51, 0.25, 0.5146, 0.2968, 0.5283, 0.3418, 0.5504, 0.3833, 0.5803, 0.4197, 0.6167, 0.4496, 0.6582, 0.4717, 0.7032, 0.4854])
me_cylinder_004.use_remesh_fix_poles = True
me_cylinder_004.use_remesh_preserve_attributes = False
me_cylinder_004.update()
me_cylinder_005 = bpy.data.meshes.new('Cylinder.005')
me_cylinder_005.from_pydata([(-5.013e-16, 1.235, -3.368), (6.18e-15, -0.2504, 29.82), (0.1951, 1.216, -3.368), (0.1951, -0.2696, 29.82), (0.3827, 1.159, -3.368), (0.3827, -0.3265, 29.82), (0.5556, 1.066, -3.368), (0.5556, -0.4189, 29.82), (0.7071, 0.942, -3.368), (0.7071, -0.5433, 29.82), (0.8315, 0.7904, -3.368), (0.8315, -0.6948, 29.82), (0.9239, 0.6175, -3.368), (0.9239, -0.8677, 29.82), (0.9808, 0.43, -3.368), (0.9808, -1.055, 29.82), (1.0, 0.2349, -3.368), (1.0, -1.25, 29.82), (0.9808, 0.03978, -3.368), (0.9808, -1.445, 29.82), (0.9239, -0.1478, -3.368), (0.9239, -1.633, 29.82), (0.8315, -0.3207, -3.368), (0.8315, -1.806, 29.82), (0.7071, -0.4722, -3.368), (0.7071, -1.957, 29.82), (0.5556, -0.5966, -3.368), (0.5556, -2.082, 29.82), (0.3827, -0.689, -3.368), (0.3827, -2.174, 29.82), (0.1951, -0.7459, -3.368), (0.1951, -2.231, 29.82), (-8.742e-08, -0.7651, -3.368), (-8.742e-08, -2.25, 29.82), (-0.1951, -0.7459, -3.368), (-0.1951, -2.231, 29.82), (-0.3827, -0.689, -3.368), (-0.3827, -2.174, 29.82), (-0.5556, -0.5966, -3.368), (-0.5556, -2.082, 29.82), (-0.7071, -0.4722, -3.368), (-0.7071, -1.957, 29.82), (-0.8315, -0.3207, -3.368), (-0.8315, -1.806, 29.82), (-0.9239, -0.1478, -3.368), (-0.9239, -1.633, 29.82), (-0.9808, 0.03978, -3.368), (-0.9808, -1.445, 29.82), (-1.0, 0.2349, -3.368), (-1.0, -1.25, 29.82), (-0.9808, 0.43, -3.368), (-0.9808, -1.055, 29.82), (-0.9239, 0.6176, -3.368), (-0.9239, -0.8677, 29.82), (-0.8315, 0.7904, -3.368), (-0.8315, -0.6948, 29.82), (-0.7071, 0.942, -3.368), (-0.7071, -0.5433, 29.82), (-0.5556, 1.066, -3.368), (-0.5556, -0.4189, 29.82), (-0.3827, 1.159, -3.368), (-0.3827, -0.3265, 29.82), (-0.1951, 1.216, -3.368), (-0.1951, -0.2696, 29.82)], [], [(0, 1, 3, 2), (2, 3, 5, 4), (4, 5, 7, 6), (6, 7, 9, 8), (8, 9, 11, 10), (10, 11, 13, 12), (12, 13, 15, 14), (14, 15, 17, 16), (16, 17, 19, 18), (18, 19, 21, 20), (20, 21, 23, 22), (22, 23, 25, 24), (24, 25, 27, 26), (26, 27, 29, 28), (28, 29, 31, 30), (30, 31, 33, 32), (32, 33, 35, 34), (34, 35, 37, 36), (36, 37, 39, 38), (38, 39, 41, 40), (40, 41, 43, 42), (42, 43, 45, 44), (44, 45, 47, 46), (46, 47, 49, 48), (48, 49, 51, 50), (50, 51, 53, 52), (52, 53, 55, 54), (54, 55, 57, 56), (56, 57, 59, 58), (58, 59, 61, 60), (3, 1, 63, 61, 59, 57, 55, 53, 51, 49, 47, 45, 43, 41, 39, 37, 35, 33, 31, 29, 27, 25, 23, 21, 19, 17, 15, 13, 11, 9, 7, 5), (60, 61, 63, 62), (62, 63, 1, 0), (0, 2, 4, 6, 8, 10, 12, 14, 16, 18, 20, 22, 24, 26, 28, 30, 32, 34, 36, 38, 40, 42, 44, 46, 48, 50, 52, 54, 56, 58, 60, 62)])
_uv = me_cylinder_005.uv_layers.new(name='UVMap')
_uv.uv.foreach_set('vector', [1.0, 0.5, 1.0, 1.0, 0.9688, 1.0, 0.9688, 0.5, 0.9688, 0.5, 0.9688, 1.0, 0.9375, 1.0, 0.9375, 0.5, 0.9375, 0.5, 0.9375, 1.0, 0.9062, 1.0, 0.9062, 0.5, 0.9062, 0.5, 0.9062, 1.0, 0.875, 1.0, 0.875, 0.5, 0.875, 0.5, 0.875, 1.0, 0.8438, 1.0, 0.8438, 0.5, 0.8438, 0.5, 0.8438, 1.0, 0.8125, 1.0, 0.8125, 0.5, 0.8125, 0.5, 0.8125, 1.0, 0.7812, 1.0, 0.7812, 0.5, 0.7812, 0.5, 0.7812, 1.0, 0.75, 1.0, 0.75, 0.5, 0.75, 0.5, 0.75, 1.0, 0.7188, 1.0, 0.7188, 0.5, 0.7188, 0.5, 0.7188, 1.0, 0.6875, 1.0, 0.6875, 0.5, 0.6875, 0.5, 0.6875, 1.0, 0.6562, 1.0, 0.6562, 0.5, 0.6562, 0.5, 0.6562, 1.0, 0.625, 1.0, 0.625, 0.5, 0.625, 0.5, 0.625, 1.0, 0.5938, 1.0, 0.5938, 0.5, 0.5938, 0.5, 0.5938, 1.0, 0.5625, 1.0, 0.5625, 0.5, 0.5625, 0.5, 0.5625, 1.0, 0.5312, 1.0, 0.5312, 0.5, 0.5312, 0.5, 0.5312, 1.0, 0.5, 1.0, 0.5, 0.5, 0.5, 0.5, 0.5, 1.0, 0.4688, 1.0, 0.4688, 0.5, 0.4688, 0.5, 0.4688, 1.0, 0.4375, 1.0, 0.4375, 0.5, 0.4375, 0.5, 0.4375, 1.0, 0.4062, 1.0, 0.4062, 0.5, 0.4062, 0.5, 0.4062, 1.0, 0.375, 1.0, 0.375, 0.5, 0.375, 0.5, 0.375, 1.0, 0.3438, 1.0, 0.3438, 0.5, 0.3438, 0.5, 0.3438, 1.0, 0.3125, 1.0, 0.3125, 0.5, 0.3125, 0.5, 0.3125, 1.0, 0.2812, 1.0, 0.2812, 0.5, 0.2812, 0.5, 0.2812, 1.0, 0.25, 1.0, 0.25, 0.5, 0.25, 0.5, 0.25, 1.0, 0.2188, 1.0, 0.2188, 0.5, 0.2188, 0.5, 0.2188, 1.0, 0.1875, 1.0, 0.1875, 0.5, 0.1875, 0.5, 0.1875, 1.0, 0.1562, 1.0, 0.1562, 0.5, 0.1562, 0.5, 0.1562, 1.0, 0.125, 1.0, 0.125, 0.5, 0.125, 0.5, 0.125, 1.0, 0.09375, 1.0, 0.09375, 0.5, 0.09375, 0.5, 0.09375, 1.0, 0.0625, 1.0, 0.0625, 0.5, 0.2968, 0.4854, 0.25, 0.49, 0.2032, 0.4854, 0.1582, 0.4717, 0.1167, 0.4496, 0.08029, 0.4197, 0.05045, 0.3833, 0.02827, 0.3418, 0.01461, 0.2968, 0.01, 0.25, 0.01461, 0.2032, 0.02827, 0.1582, 0.05045, 0.1167, 0.08029, 0.08029, 0.1167, 0.05045, 0.1582, 0.02827, 0.2032, 0.01461, 0.25, 0.01, 0.2968, 0.01461, 0.3418, 0.02827, 0.3833, 0.05045, 0.4197, 0.08029, 0.4496, 0.1167, 0.4717, 0.1582, 0.4854, 0.2032, 0.49, 0.25, 0.4854, 0.2968, 0.4717, 0.3418, 0.4496, 0.3833, 0.4197, 0.4197, 0.3833, 0.4496, 0.3418, 0.4717, 0.0625, 0.5, 0.0625, 1.0, 0.03125, 1.0, 0.03125, 0.5, 0.03125, 0.5, 0.03125, 1.0, 0.0, 1.0, 0.0, 0.5, 0.75, 0.49, 0.7968, 0.4854, 0.8418, 0.4717, 0.8833, 0.4496, 0.9197, 0.4197, 0.9496, 0.3833, 0.9717, 0.3418, 0.9854, 0.2968, 0.99, 0.25, 0.9854, 0.2032, 0.9717, 0.1582, 0.9496, 0.1167, 0.9197, 0.08029, 0.8833, 0.05045, 0.8418, 0.02827, 0.7968, 0.01461, 0.75, 0.01, 0.7032, 0.01461, 0.6582, 0.02827, 0.6167, 0.05045, 0.5803, 0.08029, 0.5504, 0.1167, 0.5283, 0.1582, 0.5146, 0.2032, 0.51, 0.25, 0.5146, 0.2968, 0.5283, 0.3418, 0.5504, 0.3833, 0.5803, 0.4197, 0.6167, 0.4496, 0.6582, 0.4717, 0.7032, 0.4854])
me_cylinder_005.use_remesh_fix_poles = True
me_cylinder_005.use_remesh_preserve_attributes = False
me_cylinder_005.update()
me_cylinder_009 = bpy.data.meshes.new('Cylinder.009')
me_cylinder_009.from_pydata([(0.1041, -1.301, 0.1636), (-0.04296, 0.04425, -0.06113), (0.1059, -1.301, 0.1638), (-0.03255, 0.04334, -0.06074), (0.1076, -1.302, 0.1651), (-0.02238, 0.04278, -0.05834), (0.1092, -1.302, 0.1674), (-0.01285, 0.04259, -0.05404), (0.1107, -1.302, 0.1707), (-0.004321, 0.04278, -0.04798), (0.1119, -1.301, 0.1748), (0.002876, 0.04334, -0.04041), (0.1129, -1.301, 0.1795), (0.008464, 0.04425, -0.03161), (0.1135, -1.3, 0.1847), (0.01223, 0.04548, -0.02193), (0.1138, -1.299, 0.1901), (0.01403, 0.04698, -0.01173), (0.1138, -1.298, 0.1957), (0.01379, 0.04868, -0.001411), (0.1134, -1.297, 0.2011), (0.01153, 0.05053, 0.008633), (0.1127, -1.296, 0.2061), (0.007321, 0.05245, 0.01802), (0.1117, -1.294, 0.2106), (0.001338, 0.05438, 0.02638), (0.1104, -1.293, 0.2143), (-0.006195, 0.05622, 0.0334), (0.1089, -1.292, 0.2172), (-0.01499, 0.05793, 0.03881), (0.1072, -1.291, 0.2192), (-0.0247, 0.05942, 0.0424), (0.1054, -1.291, 0.22), (-0.03496, 0.06065, 0.04403), (0.1037, -1.29, 0.2198), (-0.04537, 0.06156, 0.04364), (0.1019, -1.29, 0.2185), (-0.05554, 0.06212, 0.04124), (0.1003, -1.29, 0.2162), (-0.06507, 0.0623, 0.03693), (0.09882, -1.29, 0.213), (-0.0736, 0.06211, 0.03088), (0.09759, -1.29, 0.2089), (-0.0808, 0.06155, 0.0233), (0.09663, -1.291, 0.2042), (-0.08638, 0.06064, 0.01451), (0.09599, -1.291, 0.199), (-0.09015, 0.05941, 0.004825), (0.09568, -1.292, 0.1935), (-0.09195, 0.05792, -0.005372), (0.09572, -1.293, 0.188), (-0.09171, 0.05621, -0.01569), (0.09611, -1.294, 0.1826), (-0.08945, 0.05436, -0.02574), (0.09683, -1.296, 0.1776), (-0.08524, 0.05244, -0.03512), (0.09785, -1.297, 0.1731), (-0.07926, 0.05052, -0.04348), (0.09914, -1.298, 0.1693), (-0.07173, 0.04867, -0.0505), (0.1006, -1.299, 0.1664), (-0.06293, 0.04697, -0.05591), (0.1023, -1.3, 0.1645), (-0.05322, 0.04547, -0.0595), (0.1018, -1.361, 0.3377), (-0.05141, -0.3476, 1.812), (0.1003, -1.362, 0.3379), (-0.04507, -0.3482, 1.812), (0.1036, -1.363, 0.3387), (-0.03898, -0.3497, 1.813), (0.1047, -1.365, 0.3399), (-0.03337, -0.3523, 1.815), (0.1057, -1.368, 0.3414), (-0.02845, -0.3557, 1.817), (0.1065, -1.371, 0.3434), (-0.02442, -0.3599, 1.82), (0.1071, -1.375, 0.3456), (-0.02142, -0.3647, 1.823), (0.1075, -1.378, 0.348), (-0.01957, -0.3698, 1.826), (0.1076, -1.382, 0.3505), (-0.01895, -0.3752, 1.829), (0.1075, -1.386, 0.353), (-0.01957, -0.3806, 1.833), (0.1071, -1.39, 0.3554), (-0.02142, -0.3858, 1.836), (0.1065, -1.394, 0.3576), (-0.02442, -0.3905, 1.839), (0.1057, -1.397, 0.3595), (-0.02845, -0.3947, 1.841), (0.1047, -1.4, 0.3611), (-0.03337, -0.3981, 1.843), (0.1036, -1.401, 0.3623), (-0.03898, -0.4007, 1.845), (0.1024, -1.403, 0.363), (-0.04507, -0.4023, 1.846), (0.1012, -1.403, 0.3633), (-0.05141, -0.4028, 1.846), (0.09993, -1.403, 0.363), (-0.05774, -0.4023, 1.846), (0.09873, -1.401, 0.3623), (-0.06383, -0.4007, 1.845), (0.09762, -1.4, 0.3611), (-0.06944, -0.3981, 1.843), (0.09665, -1.397, 0.3595), (-0.07436, -0.3947, 1.841), (0.09585, -1.394, 0.3576), (-0.0784, -0.3905, 1.839), (0.09526, -1.39, 0.3554), (-0.0814, -0.3858, 1.836), (0.09489, -1.386, 0.353), (-0.08324, -0.3806, 1.833), (0.09477, -1.382, 0.3505), (-0.08387, -0.3752, 1.829), (0.09489, -1.378, 0.348), (-0.08324, -0.3698, 1.826), (0.09526, -1.375, 0.3456), (-0.0814, -0.3647, 1.823), (0.09585, -1.371, 0.3434), (-0.0784, -0.3599, 1.82), (0.09665, -1.368, 0.3414), (-0.07436, -0.3557, 1.817), (0.09762, -1.365, 0.3399), (-0.06944, -0.3523, 1.815), (0.09873, -1.363, 0.3387), (-0.06383, -0.3497, 1.813), (0.09993, -1.362, 0.3379), (-0.05774, -0.3482, 1.812), (0.1058, -1.165, 0.1373), (0.1126, -1.165, 0.1376), (0.1192, -1.166, 0.1391), (0.1254, -1.166, 0.1419), (0.131, -1.166, 0.1459), (0.1357, -1.165, 0.1508), (0.1393, -1.165, 0.1566), (0.1418, -1.164, 0.1629), (0.1429, -1.163, 0.1695), (0.1428, -1.162, 0.1763), (0.1413, -1.161, 0.1828), (0.1386, -1.16, 0.1889), (0.1347, -1.158, 0.1944), (0.1298, -1.157, 0.199), (0.124, -1.156, 0.2025), (0.1177, -1.155, 0.2048), (0.111, -1.154, 0.2059), (0.1042, -1.154, 0.2056), (0.09757, -1.153, 0.2041), (0.09136, -1.153, 0.2013), (0.0858, -1.153, 0.1973), (0.08111, -1.154, 0.1924), (0.07746, -1.154, 0.1866), (0.07501, -1.155, 0.1803), (0.07383, -1.156, 0.1737), (0.07399, -1.157, 0.1669), (0.07546, -1.158, 0.1604), (0.07821, -1.16, 0.1543), (0.08211, -1.161, 0.1488), (0.08702, -1.162, 0.1442), (0.09275, -1.163, 0.1407), (0.09909, -1.164, 0.1384), (0.09961, -1.278, 0.4473), (0.1216, -1.279, 0.4476), (0.1102, -1.28, 0.4486), (0.139, -1.283, 0.4502), (0.1439, -1.286, 0.4523), (0.1479, -1.29, 0.4549), (0.1509, -1.295, 0.4579), (0.1528, -1.3, 0.4611), (0.1534, -1.306, 0.4644), (0.1528, -1.311, 0.4678), (0.1509, -1.316, 0.471), (0.1479, -1.321, 0.4739), (0.1439, -1.325, 0.4765), (0.139, -1.329, 0.4787), (0.1334, -1.331, 0.4802), (0.1273, -1.333, 0.4812), (0.1209, -1.333, 0.4816), (0.1146, -1.333, 0.4812), (0.1085, -1.331, 0.4802), (0.1029, -1.329, 0.4787), (0.09798, -1.325, 0.4765), (0.09395, -1.321, 0.4739), (0.09095, -1.316, 0.471), (0.0891, -1.311, 0.4678), (0.08847, -1.306, 0.4644), (0.0891, -1.3, 0.4611), (0.09095, -1.295, 0.4579), (0.09395, -1.29, 0.4549), (0.09798, -1.286, 0.4523), (0.1029, -1.283, 0.4502), (0.1085, -1.28, 0.4486), (0.1146, -1.279, 0.4476)], [], [(128, 1, 3, 129), (129, 3, 5, 130), (130, 5, 7, 131), (131, 7, 9, 132), (132, 9, 11, 133), (133, 11, 13, 134), (134, 13, 15, 135), (135, 15, 17, 136), (136, 17, 19, 137), (137, 19, 21, 138), (138, 21, 23, 139), (139, 23, 25, 140), (140, 25, 27, 141), (141, 27, 29, 142), (142, 29, 31, 143), (143, 31, 33, 144), (144, 33, 35, 145), (145, 35, 37, 146), (146, 37, 39, 147), (147, 39, 41, 148), (148, 41, 43, 149), (149, 43, 45, 150), (150, 45, 47, 151), (151, 47, 49, 152), (152, 49, 51, 153), (153, 51, 53, 154), (154, 53, 55, 155), (155, 55, 57, 156), (156, 57, 59, 157), (157, 59, 61, 158), (3, 1, 63, 61, 59, 57, 55, 53, 51, 49, 47, 45, 43, 41, 39, 37, 35, 33, 31, 29, 27, 25, 23, 21, 19, 17, 15, 13, 11, 9, 7, 5), (158, 61, 63, 159), (159, 63, 1, 128), (0, 2, 4, 6, 8, 10, 12, 14, 16, 18, 20, 22, 24, 26, 28, 30, 32, 34, 36, 38, 40, 42, 44, 46, 48, 50, 52, 54, 56, 58, 60, 62), (160, 65, 67, 161), (161, 67, 69, 162), (162, 69, 71, 163), (163, 71, 73, 164), (164, 73, 75, 165), (165, 75, 77, 166), (166, 77, 79, 167), (167, 79, 81, 168), (168, 81, 83, 169), (169, 83, 85, 170), (170, 85, 87, 171), (171, 87, 89, 172), (172, 89, 91, 173), (173, 91, 93, 174), (174, 93, 95, 175), (175, 95, 97, 176), (176, 97, 99, 177), (177, 99, 101, 178), (178, 101, 103, 179), (179, 103, 105, 180), (180, 105, 107, 181), (181, 107, 109, 182), (182, 109, 111, 183), (183, 111, 113, 184), (184, 113, 115, 185), (185, 115, 117, 186), (186, 117, 119, 187), (187, 119, 121, 188), (188, 121, 123, 189), (189, 123, 125, 190), (67, 65, 127, 125, 123, 121, 119, 117, 115, 113, 111, 109, 107, 105, 103, 101, 99, 97, 95, 93, 91, 89, 87, 85, 83, 81, 79, 77, 75, 73, 71, 69), (190, 125, 127, 191), (191, 127, 65, 160), (64, 66, 68, 70, 72, 74, 76, 78, 80, 82, 84, 86, 88, 90, 92, 94, 96, 98, 100, 102, 104, 106, 108, 110, 112, 114, 116, 118, 120, 122, 124, 126), (62, 159, 128, 0), (60, 158, 159, 62), (58, 157, 158, 60), (56, 156, 157, 58), (54, 155, 156, 56), (52, 154, 155, 54), (50, 153, 154, 52), (48, 152, 153, 50), (46, 151, 152, 48), (44, 150, 151, 46), (42, 149, 150, 44), (40, 148, 149, 42), (38, 147, 148, 40), (36, 146, 147, 38), (34, 145, 146, 36), (32, 144, 145, 34), (30, 143, 144, 32), (28, 142, 143, 30), (26, 141, 142, 28), (24, 140, 141, 26), (22, 139, 140, 24), (20, 138, 139, 22), (18, 137, 138, 20), (16, 136, 137, 18), (14, 135, 136, 16), (12, 134, 135, 14), (10, 133, 134, 12), (8, 132, 133, 10), (6, 131, 132, 8), (4, 130, 131, 6), (2, 129, 130, 4), (0, 128, 129, 2), (126, 191, 160, 64), (124, 190, 191, 126), (122, 189, 190, 124), (120, 188, 189, 122), (118, 187, 188, 120), (116, 186, 187, 118), (114, 185, 186, 116), (112, 184, 185, 114), (110, 183, 184, 112), (108, 182, 183, 110), (106, 181, 182, 108), (104, 180, 181, 106), (102, 179, 180, 104), (100, 178, 179, 102), (98, 177, 178, 100), (96, 176, 177, 98), (94, 175, 176, 96), (92, 174, 175, 94), (90, 173, 174, 92), (88, 172, 173, 90), (86, 171, 172, 88), (84, 170, 171, 86), (82, 169, 170, 84), (80, 168, 169, 82), (78, 167, 168, 80), (76, 166, 167, 78), (74, 165, 166, 76), (72, 164, 165, 74), (70, 163, 164, 72), (68, 162, 163, 70), (66, 161, 162, 68), (64, 160, 161, 66)])
_uv = me_cylinder_009.uv_layers.new(name='UVMap')
_uv.uv.foreach_set('vector', [1.0, 0.5505, 1.0, 1.0, 0.9688, 1.0, 0.9688, 0.5505, 0.9688, 0.5505, 0.9688, 1.0, 0.9375, 1.0, 0.9375, 0.5505, 0.9375, 0.5505, 0.9375, 1.0, 0.9062, 1.0, 0.9062, 0.5505, 0.9062, 0.5505, 0.9062, 1.0, 0.875, 1.0, 0.875, 0.5505, 0.875, 0.5505, 0.875, 1.0, 0.8438, 1.0, 0.8438, 0.5505, 0.8438, 0.5505, 0.8438, 1.0, 0.8125, 1.0, 0.8125, 0.5505, 0.8125, 0.5505, 0.8125, 1.0, 0.7812, 1.0, 0.7813, 0.5505, 0.7813, 0.5505, 0.7812, 1.0, 0.75, 1.0, 0.75, 0.5505, 0.75, 0.5505, 0.75, 1.0, 0.7188, 1.0, 0.7188, 0.5505, 0.7188, 0.5505, 0.7188, 1.0, 0.6875, 1.0, 0.6875, 0.5505, 0.6875, 0.5505, 0.6875, 1.0, 0.6562, 1.0, 0.6562, 0.5505, 0.6562, 0.5505, 0.6562, 1.0, 0.625, 1.0, 0.625, 0.5505, 0.625, 0.5505, 0.625, 1.0, 0.5938, 1.0, 0.5938, 0.5505, 0.5938, 0.5505, 0.5938, 1.0, 0.5625, 1.0, 0.5625, 0.5505, 0.5625, 0.5505, 0.5625, 1.0, 0.5312, 1.0, 0.5312, 0.5505, 0.5312, 0.5505, 0.5312, 1.0, 0.5, 1.0, 0.5, 0.5505, 0.5, 0.5505, 0.5, 1.0, 0.4688, 1.0, 0.4688, 0.5505, 0.4688, 0.5505, 0.4688, 1.0, 0.4375, 1.0, 0.4375, 0.5505, 0.4375, 0.5505, 0.4375, 1.0, 0.4062, 1.0, 0.4062, 0.5505, 0.4062, 0.5505, 0.4062, 1.0, 0.375, 1.0, 0.375, 0.5505, 0.375, 0.5505, 0.375, 1.0, 0.3438, 1.0, 0.3438, 0.5505, 0.3438, 0.5505, 0.3438, 1.0, 0.3125, 1.0, 0.3125, 0.5505, 0.3125, 0.5505, 0.3125, 1.0, 0.2812, 1.0, 0.2812, 0.5505, 0.2812, 0.5505, 0.2812, 1.0, 0.25, 1.0, 0.25, 0.5505, 0.25, 0.5505, 0.25, 1.0, 0.2188, 1.0, 0.2188, 0.5505, 0.2188, 0.5505, 0.2188, 1.0, 0.1875, 1.0, 0.1875, 0.5505, 0.1875, 0.5505, 0.1875, 1.0, 0.1562, 1.0, 0.1563, 0.5505, 0.1563, 0.5505, 0.1562, 1.0, 0.125, 1.0, 0.125, 0.5505, 0.125, 0.5505, 0.125, 1.0, 0.09375, 1.0, 0.09375, 0.5505, 0.09375, 0.5505, 0.09375, 1.0, 0.0625, 1.0, 0.0625, 0.5505, 0.2968, 0.4854, 0.25, 0.49, 0.2032, 0.4854, 0.1582, 0.4717, 0.1167, 0.4496, 0.08029, 0.4197, 0.05045, 0.3833, 0.02827, 0.3418, 0.01461, 0.2968, 0.01, 0.25, 0.01461, 0.2032, 0.02827, 0.1582, 0.05045, 0.1167, 0.08029, 0.08029, 0.1167, 0.05045, 0.1582, 0.02827, 0.2032, 0.01461, 0.25, 0.01, 0.2968, 0.01461, 0.3418, 0.02827, 0.3833, 0.05045, 0.4197, 0.08029, 0.4496, 0.1167, 0.4717, 0.1582, 0.4854, 0.2032, 0.49, 0.25, 0.4854, 0.2968, 0.4717, 0.3418, 0.4496, 0.3833, 0.4197, 0.4197, 0.3833, 0.4496, 0.3418, 0.4717, 0.0625, 0.5505, 0.0625, 1.0, 0.03125, 1.0, 0.03125, 0.5505, 0.03125, 0.5505, 0.03125, 1.0, 0.0, 1.0, 0.0, 0.5505, 0.75, 0.49, 0.7968, 0.4854, 0.8418, 0.4717, 0.8833, 0.4496, 0.9197, 0.4197, 0.9496, 0.3833, 0.9717, 0.3418, 0.9854, 0.2968, 0.99, 0.25, 0.9854, 0.2032, 0.9717, 0.1582, 0.9496, 0.1167, 0.9197, 0.08029, 0.8833, 0.05045, 0.8418, 0.02827, 0.7968, 0.01461, 0.75, 0.01, 0.7032, 0.01461, 0.6582, 0.02827, 0.6167, 0.05045, 0.5803, 0.08029, 0.5504, 0.1167, 0.5283, 0.1582, 0.5146, 0.2032, 0.51, 0.25, 0.5146, 0.2968, 0.5283, 0.3418, 0.5504, 0.3833, 0.5803, 0.4197, 0.6167, 0.4496, 0.6582, 0.4717, 0.7032, 0.4854, 0.764, 0.733, 1.0, 1.0, 0.9688, 1.0, 1.095, 0.7323, 1.095, 0.7323, 0.9688, 1.0, 0.9375, 1.0, 0.9375, 0.7326, 0.9375, 0.7326, 0.9375, 1.0, 0.9062, 1.0, 0.9062, 0.7326, 0.9062, 0.7326, 0.9062, 1.0, 0.875, 1.0, 0.875, 0.7326, 0.875, 0.7326, 0.875, 1.0, 0.8438, 1.0, 0.8438, 0.7326, 0.8438, 0.7326, 0.8438, 1.0, 0.8125, 1.0, 0.8125, 0.7326, 0.8125, 0.7326, 0.8125, 1.0, 0.7812, 1.0, 0.7812, 0.7326, 0.7812, 0.7326, 0.7812, 1.0, 0.75, 1.0, 0.75, 0.7326, 0.75, 0.7326, 0.75, 1.0, 0.7188, 1.0, 0.7188, 0.7326, 0.7188, 0.7326, 0.7188, 1.0, 0.6875, 1.0, 0.6875, 0.7326, 0.6875, 0.7326, 0.6875, 1.0, 0.6562, 1.0, 0.6562, 0.7326, 0.6562, 0.7326, 0.6562, 1.0, 0.625, 1.0, 0.625, 0.7326, 0.625, 0.7326, 0.625, 1.0, 0.5938, 1.0, 0.5938, 0.7326, 0.5938, 0.7326, 0.5938, 1.0, 0.5625, 1.0, 0.5625, 0.7326, 0.5625, 0.7326, 0.5625, 1.0, 0.5312, 1.0, 0.5312, 0.7326, 0.5312, 0.7326, 0.5312, 1.0, 0.5, 1.0, 0.5, 0.7326, 0.5, 0.7326, 0.5, 1.0, 0.4688, 1.0, 0.4687, 0.7326, 0.4687, 0.7326, 0.4688, 1.0, 0.4375, 1.0, 0.4375, 0.7326, 0.4375, 0.7326, 0.4375, 1.0, 0.4062, 1.0, 0.4062, 0.7326, 0.4062, 0.7326, 0.4062, 1.0, 0.375, 1.0, 0.375, 0.7326, 0.375, 0.7326, 0.375, 1.0, 0.3438, 1.0, 0.3438, 0.7326, 0.3438, 0.7326, 0.3438, 1.0, 0.3125, 1.0, 0.3125, 0.7326, 0.3125, 0.7326, 0.3125, 1.0, 0.2812, 1.0, 0.2812, 0.7326, 0.2812, 0.7326, 0.2812, 1.0, 0.25, 1.0, 0.25, 0.7326, 0.25, 0.7326, 0.25, 1.0, 0.2188, 1.0, 0.2188, 0.7326, 0.2188, 0.7326, 0.2188, 1.0, 0.1875, 1.0, 0.1875, 0.7326, 0.1875, 0.7326, 0.1875, 1.0, 0.1562, 1.0, 0.1562, 0.7326, 0.1562, 0.7326, 0.1562, 1.0, 0.125, 1.0, 0.125, 0.7326, 0.125, 0.7326, 0.125, 1.0, 0.09375, 1.0, 0.09375, 0.7326, 0.09375, 0.7326, 0.09375, 1.0, 0.0625, 1.0, 0.0625, 0.7326, 0.2968, 0.4854, 0.25, 0.49, 0.2032, 0.4854, 0.1582, 0.4717, 0.1167, 0.4496, 0.08029, 0.4197, 0.05045, 0.3833, 0.02827, 0.3418, 0.01461, 0.2968, 0.01, 0.25, 0.01461, 0.2032, 0.02827, 0.1582, 0.05045, 0.1167, 0.08029, 0.08029, 0.1167, 0.05045, 0.1582, 0.02827, 0.2032, 0.01461, 0.25, 0.01, 0.2968, 0.01461, 0.3418, 0.02827, 0.3833, 0.05045, 0.4197, 0.08029, 0.4496, 0.1167, 0.4717, 0.1582, 0.4854, 0.2032, 0.49, 0.25, 0.4854, 0.2968, 0.4717, 0.3418, 0.4496, 0.3833, 0.4197, 0.4197, 0.3833, 0.4496, 0.3418, 0.4717, 0.0625, 0.7326, 0.0625, 1.0, 0.03125, 1.0, 0.03125, 0.7326, 0.03125, 0.7326, 0.03125, 1.0, 0.0, 1.0, 0.0, 0.7326, 0.75, 0.49, 0.7968, 0.4854, 0.8418, 0.4717, 0.8833, 0.4496, 0.9197, 0.4197, 0.9496, 0.3833, 0.9717, 0.3418, 0.9854, 0.2968, 0.99, 0.25, 0.9854, 0.2032, 0.9717, 0.1582, 0.9496, 0.1167, 0.9197, 0.08029, 0.8833, 0.05045, 0.8418, 0.02827, 0.7968, 0.01461, 0.75, 0.01, 0.7032, 0.01461, 0.6582, 0.02827, 0.6167, 0.05045, 0.5803, 0.08029, 0.5504, 0.1167, 0.5283, 0.1582, 0.5146, 0.2032, 0.51, 0.25, 0.5146, 0.2968, 0.5283, 0.3418, 0.5504, 0.3833, 0.5803, 0.4197, 0.6167, 0.4496, 0.6582, 0.4717, 0.7032, 0.4854, 0.03125, 0.5, 0.03125, 0.5505, 0.0, 0.5505, 0.0, 0.5, 0.0625, 0.5, 0.0625, 0.5505, 0.03125, 0.5505, 0.03125, 0.5, 0.09375, 0.5, 0.09375, 0.5505, 0.0625, 0.5505, 0.0625, 0.5, 0.125, 0.5, 0.125, 0.5505, 0.09375, 0.5505, 0.09375, 0.5, 0.1562, 0.5, 0.1563, 0.5505, 0.125, 0.5505, 0.125, 0.5, 0.1875, 0.5, 0.1875, 0.5505, 0.1563, 0.5505, 0.1562, 0.5, 0.2188, 0.5, 0.2188, 0.5505, 0.1875, 0.5505, 0.1875, 0.5, 0.25, 0.5, 0.25, 0.5505, 0.2188, 0.5505, 0.2188, 0.5, 0.2812, 0.5, 0.2812, 0.5505, 0.25, 0.5505, 0.25, 0.5, 0.3125, 0.5, 0.3125, 0.5505, 0.2812, 0.5505, 0.2812, 0.5, 0.3438, 0.5, 0.3438, 0.5505, 0.3125, 0.5505, 0.3125, 0.5, 0.375, 0.5, 0.375, 0.5505, 0.3438, 0.5505, 0.3438, 0.5, 0.4062, 0.5, 0.4062, 0.5505, 0.375, 0.5505, 0.375, 0.5, 0.4375, 0.5, 0.4375, 0.5505, 0.4062, 0.5505, 0.4062, 0.5, 0.4688, 0.5, 0.4688, 0.5505, 0.4375, 0.5505, 0.4375, 0.5, 0.5, 0.5, 0.5, 0.5505, 0.4688, 0.5505, 0.4688, 0.5, 0.5312, 0.5, 0.5312, 0.5505, 0.5, 0.5505, 0.5, 0.5, 0.5625, 0.5, 0.5625, 0.5505, 0.5312, 0.5505, 0.5312, 0.5, 0.5938, 0.5, 0.5938, 0.5505, 0.5625, 0.5505, 0.5625, 0.5, 0.625, 0.5, 0.625, 0.5505, 0.5938, 0.5505, 0.5938, 0.5, 0.6562, 0.5, 0.6562, 0.5505, 0.625, 0.5505, 0.625, 0.5, 0.6875, 0.5, 0.6875, 0.5505, 0.6562, 0.5505, 0.6562, 0.5, 0.7188, 0.5, 0.7188, 0.5505, 0.6875, 0.5505, 0.6875, 0.5, 0.75, 0.5, 0.75, 0.5505, 0.7188, 0.5505, 0.7188, 0.5, 0.7812, 0.5, 0.7813, 0.5505, 0.75, 0.5505, 0.75, 0.5, 0.8125, 0.5, 0.8125, 0.5505, 0.7813, 0.5505, 0.7812, 0.5, 0.8438, 0.5, 0.8438, 0.5505, 0.8125, 0.5505, 0.8125, 0.5, 0.875, 0.5, 0.875, 0.5505, 0.8438, 0.5505, 0.8438, 0.5, 0.9062, 0.5, 0.9062, 0.5505, 0.875, 0.5505, 0.875, 0.5, 0.9375, 0.5, 0.9375, 0.5505, 0.9062, 0.5505, 0.9062, 0.5, 0.9688, 0.5, 0.9688, 0.5505, 0.9375, 0.5505, 0.9375, 0.5, 1.0, 0.5, 1.0, 0.5505, 0.9688, 0.5505, 0.9688, 0.5, 0.03125, 0.5, 0.03125, 0.7326, 0.0, 0.7326, 0.0, 0.5, 0.0625, 0.5, 0.0625, 0.7326, 0.03125, 0.7326, 0.03125, 0.5, 0.09375, 0.5, 0.09375, 0.7326, 0.0625, 0.7326, 0.0625, 0.5, 0.125, 0.5, 0.125, 0.7326, 0.09375, 0.7326, 0.09375, 0.5, 0.1562, 0.5, 0.1562, 0.7326, 0.125, 0.7326, 0.125, 0.5, 0.1875, 0.5, 0.1875, 0.7326, 0.1562, 0.7326, 0.1562, 0.5, 0.2188, 0.5, 0.2188, 0.7326, 0.1875, 0.7326, 0.1875, 0.5, 0.25, 0.5, 0.25, 0.7326, 0.2188, 0.7326, 0.2188, 0.5, 0.2812, 0.5, 0.2812, 0.7326, 0.25, 0.7326, 0.25, 0.5, 0.3125, 0.5, 0.3125, 0.7326, 0.2812, 0.7326, 0.2812, 0.5, 0.3438, 0.5, 0.3438, 0.7326, 0.3125, 0.7326, 0.3125, 0.5, 0.375, 0.5, 0.375, 0.7326, 0.3438, 0.7326, 0.3438, 0.5, 0.4062, 0.5, 0.4062, 0.7326, 0.375, 0.7326, 0.375, 0.5, 0.4375, 0.5, 0.4375, 0.7326, 0.4062, 0.7326, 0.4062, 0.5, 0.4688, 0.5, 0.4687, 0.7326, 0.4375, 0.7326, 0.4375, 0.5, 0.5, 0.5, 0.5, 0.7326, 0.4687, 0.7326, 0.4688, 0.5, 0.5312, 0.5, 0.5312, 0.7326, 0.5, 0.7326, 0.5, 0.5, 0.5625, 0.5, 0.5625, 0.7326, 0.5312, 0.7326, 0.5312, 0.5, 0.5938, 0.5, 0.5938, 0.7326, 0.5625, 0.7326, 0.5625, 0.5, 0.625, 0.5, 0.625, 0.7326, 0.5938, 0.7326, 0.5938, 0.5, 0.6562, 0.5, 0.6562, 0.7326, 0.625, 0.7326, 0.625, 0.5, 0.6875, 0.5, 0.6875, 0.7326, 0.6562, 0.7326, 0.6562, 0.5, 0.7188, 0.5, 0.7188, 0.7326, 0.6875, 0.7326, 0.6875, 0.5, 0.75, 0.5, 0.75, 0.7326, 0.7188, 0.7326, 0.7188, 0.5, 0.7812, 0.5, 0.7812, 0.7326, 0.75, 0.7326, 0.75, 0.5, 0.8125, 0.5, 0.8125, 0.7326, 0.7812, 0.7326, 0.7812, 0.5, 0.8438, 0.5, 0.8438, 0.7326, 0.8125, 0.7326, 0.8125, 0.5, 0.875, 0.5, 0.875, 0.7326, 0.8438, 0.7326, 0.8438, 0.5, 0.9062, 0.5, 0.9062, 0.7326, 0.875, 0.7326, 0.875, 0.5, 0.9375, 0.5, 0.9375, 0.7326, 0.9062, 0.7326, 0.9062, 0.5, 0.9688, 0.5, 1.095, 0.7323, 0.9375, 0.7326, 0.9375, 0.5, 1.0, 0.5, 0.764, 0.733, 1.095, 0.7323, 0.9688, 0.5])
me_cylinder_009.use_remesh_fix_poles = True
me_cylinder_009.use_remesh_preserve_attributes = False
me_cylinder_009.update()
me_cylinder_011 = bpy.data.meshes.new('Cylinder.011')
me_cylinder_011.from_pydata([(0.1041, -1.301, 0.1636), (-0.04296, 0.04425, -0.06113), (0.1059, -1.301, 0.1638), (-0.03255, 0.04334, -0.06074), (0.1076, -1.302, 0.1651), (-0.02238, 0.04278, -0.05834), (0.1092, -1.302, 0.1674), (-0.01285, 0.04259, -0.05404), (0.1107, -1.302, 0.1707), (-0.004321, 0.04278, -0.04798), (0.1119, -1.301, 0.1748), (0.002876, 0.04334, -0.04041), (0.1129, -1.301, 0.1795), (0.008464, 0.04425, -0.03161), (0.1135, -1.3, 0.1847), (0.01223, 0.04548, -0.02193), (0.1138, -1.299, 0.1901), (0.01403, 0.04698, -0.01173), (0.1138, -1.298, 0.1957), (0.01379, 0.04868, -0.001411), (0.1134, -1.297, 0.2011), (0.01153, 0.05053, 0.008633), (0.1127, -1.296, 0.2061), (0.007321, 0.05245, 0.01802), (0.1117, -1.294, 0.2106), (0.001338, 0.05438, 0.02638), (0.1104, -1.293, 0.2143), (-0.006195, 0.05622, 0.0334), (0.1089, -1.292, 0.2172), (-0.01499, 0.05793, 0.03881), (0.1072, -1.291, 0.2192), (-0.0247, 0.05942, 0.0424), (0.1054, -1.291, 0.22), (-0.03496, 0.06065, 0.04403), (0.1037, -1.29, 0.2198), (-0.04537, 0.06156, 0.04364), (0.1019, -1.29, 0.2185), (-0.05554, 0.06212, 0.04124), (0.1003, -1.29, 0.2162), (-0.06507, 0.0623, 0.03693), (0.09882, -1.29, 0.213), (-0.0736, 0.06211, 0.03088), (0.09759, -1.29, 0.2089), (-0.0808, 0.06155, 0.0233), (0.09663, -1.291, 0.2042), (-0.08638, 0.06064, 0.01451), (0.09599, -1.291, 0.199), (-0.09015, 0.05941, 0.004825), (0.09568, -1.292, 0.1935), (-0.09195, 0.05792, -0.005372), (0.09572, -1.293, 0.188), (-0.09171, 0.05621, -0.01569), (0.09611, -1.294, 0.1826), (-0.08945, 0.05436, -0.02574), (0.09683, -1.296, 0.1776), (-0.08524, 0.05244, -0.03512), (0.09785, -1.297, 0.1731), (-0.07926, 0.05052, -0.04348), (0.09914, -1.298, 0.1693), (-0.07173, 0.04867, -0.0505), (0.1006, -1.299, 0.1664), (-0.06293, 0.04697, -0.05591), (0.1023, -1.3, 0.1645), (-0.05322, 0.04547, -0.0595), (0.1018, -1.361, 0.3377), (-0.05141, -0.3476, 1.812), (0.1003, -1.362, 0.3379), (-0.04507, -0.3482, 1.812), (0.1036, -1.363, 0.3387), (-0.03898, -0.3497, 1.813), (0.1047, -1.365, 0.3399), (-0.03337, -0.3523, 1.815), (0.1057, -1.368, 0.3414), (-0.02845, -0.3557, 1.817), (0.1065, -1.371, 0.3434), (-0.02442, -0.3599, 1.82), (0.1071, -1.375, 0.3456), (-0.02142, -0.3647, 1.823), (0.1075, -1.378, 0.348), (-0.01957, -0.3698, 1.826), (0.1076, -1.382, 0.3505), (-0.01895, -0.3752, 1.829), (0.1075, -1.386, 0.353), (-0.01957, -0.3806, 1.833), (0.1071, -1.39, 0.3554), (-0.02142, -0.3858, 1.836), (0.1065, -1.394, 0.3576), (-0.02442, -0.3905, 1.839), (0.1057, -1.397, 0.3595), (-0.02845, -0.3947, 1.841), (0.1047, -1.4, 0.3611), (-0.03337, -0.3981, 1.843), (0.1036, -1.401, 0.3623), (-0.03898, -0.4007, 1.845), (0.1024, -1.403, 0.363), (-0.04507, -0.4023, 1.846), (0.1012, -1.403, 0.3633), (-0.05141, -0.4028, 1.846), (0.09993, -1.403, 0.363), (-0.05774, -0.4023, 1.846), (0.09873, -1.401, 0.3623), (-0.06383, -0.4007, 1.845), (0.09762, -1.4, 0.3611), (-0.06944, -0.3981, 1.843), (0.09665, -1.397, 0.3595), (-0.07436, -0.3947, 1.841), (0.09585, -1.394, 0.3576), (-0.0784, -0.3905, 1.839), (0.09526, -1.39, 0.3554), (-0.0814, -0.3858, 1.836), (0.09489, -1.386, 0.353), (-0.08324, -0.3806, 1.833), (0.09477, -1.382, 0.3505), (-0.08387, -0.3752, 1.829), (0.09489, -1.378, 0.348), (-0.08324, -0.3698, 1.826), (0.09526, -1.375, 0.3456), (-0.0814, -0.3647, 1.823), (0.09585, -1.371, 0.3434), (-0.0784, -0.3599, 1.82), (0.09665, -1.368, 0.3414), (-0.07436, -0.3557, 1.817), (0.09762, -1.365, 0.3399), (-0.06944, -0.3523, 1.815), (0.09873, -1.363, 0.3387), (-0.06383, -0.3497, 1.813), (0.09993, -1.362, 0.3379), (-0.05774, -0.3482, 1.812), (0.1058, -1.165, 0.1373), (0.1126, -1.165, 0.1376), (0.1192, -1.166, 0.1391), (0.1254, -1.166, 0.1419), (0.131, -1.166, 0.1459), (0.1357, -1.165, 0.1508), (0.1393, -1.165, 0.1566), (0.1418, -1.164, 0.1629), (0.1429, -1.163, 0.1695), (0.1428, -1.162, 0.1763), (0.1413, -1.161, 0.1828), (0.1386, -1.16, 0.1889), (0.1347, -1.158, 0.1944), (0.1298, -1.157, 0.199), (0.124, -1.156, 0.2025), (0.1177, -1.155, 0.2048), (0.111, -1.154, 0.2059), (0.1042, -1.154, 0.2056), (0.09757, -1.153, 0.2041), (0.09136, -1.153, 0.2013), (0.0858, -1.153, 0.1973), (0.08111, -1.154, 0.1924), (0.07746, -1.154, 0.1866), (0.07501, -1.155, 0.1803), (0.07383, -1.156, 0.1737), (0.07399, -1.157, 0.1669), (0.07546, -1.158, 0.1604), (0.07821, -1.16, 0.1543), (0.08211, -1.161, 0.1488), (0.08702, -1.162, 0.1442), (0.09275, -1.163, 0.1407), (0.09909, -1.164, 0.1384), (0.09961, -1.278, 0.4473), (0.1216, -1.279, 0.4476), (0.1102, -1.28, 0.4486), (0.139, -1.283, 0.4502), (0.1439, -1.286, 0.4523), (0.1479, -1.29, 0.4549), (0.1509, -1.295, 0.4579), (0.1528, -1.3, 0.4611), (0.1534, -1.306, 0.4644), (0.1528, -1.311, 0.4678), (0.1509, -1.316, 0.471), (0.1479, -1.321, 0.4739), (0.1439, -1.325, 0.4765), (0.139, -1.329, 0.4787), (0.1334, -1.331, 0.4802), (0.1273, -1.333, 0.4812), (0.1209, -1.333, 0.4816), (0.1146, -1.333, 0.4812), (0.1085, -1.331, 0.4802), (0.1029, -1.329, 0.4787), (0.09798, -1.325, 0.4765), (0.09395, -1.321, 0.4739), (0.09095, -1.316, 0.471), (0.0891, -1.311, 0.4678), (0.08847, -1.306, 0.4644), (0.0891, -1.3, 0.4611), (0.09095, -1.295, 0.4579), (0.09395, -1.29, 0.4549), (0.09798, -1.286, 0.4523), (0.1029, -1.283, 0.4502), (0.1085, -1.28, 0.4486), (0.1146, -1.279, 0.4476)], [], [(128, 1, 3, 129), (129, 3, 5, 130), (130, 5, 7, 131), (131, 7, 9, 132), (132, 9, 11, 133), (133, 11, 13, 134), (134, 13, 15, 135), (135, 15, 17, 136), (136, 17, 19, 137), (137, 19, 21, 138), (138, 21, 23, 139), (139, 23, 25, 140), (140, 25, 27, 141), (141, 27, 29, 142), (142, 29, 31, 143), (143, 31, 33, 144), (144, 33, 35, 145), (145, 35, 37, 146), (146, 37, 39, 147), (147, 39, 41, 148), (148, 41, 43, 149), (149, 43, 45, 150), (150, 45, 47, 151), (151, 47, 49, 152), (152, 49, 51, 153), (153, 51, 53, 154), (154, 53, 55, 155), (155, 55, 57, 156), (156, 57, 59, 157), (157, 59, 61, 158), (3, 1, 63, 61, 59, 57, 55, 53, 51, 49, 47, 45, 43, 41, 39, 37, 35, 33, 31, 29, 27, 25, 23, 21, 19, 17, 15, 13, 11, 9, 7, 5), (158, 61, 63, 159), (159, 63, 1, 128), (0, 2, 4, 6, 8, 10, 12, 14, 16, 18, 20, 22, 24, 26, 28, 30, 32, 34, 36, 38, 40, 42, 44, 46, 48, 50, 52, 54, 56, 58, 60, 62), (160, 65, 67, 161), (161, 67, 69, 162), (162, 69, 71, 163), (163, 71, 73, 164), (164, 73, 75, 165), (165, 75, 77, 166), (166, 77, 79, 167), (167, 79, 81, 168), (168, 81, 83, 169), (169, 83, 85, 170), (170, 85, 87, 171), (171, 87, 89, 172), (172, 89, 91, 173), (173, 91, 93, 174), (174, 93, 95, 175), (175, 95, 97, 176), (176, 97, 99, 177), (177, 99, 101, 178), (178, 101, 103, 179), (179, 103, 105, 180), (180, 105, 107, 181), (181, 107, 109, 182), (182, 109, 111, 183), (183, 111, 113, 184), (184, 113, 115, 185), (185, 115, 117, 186), (186, 117, 119, 187), (187, 119, 121, 188), (188, 121, 123, 189), (189, 123, 125, 190), (67, 65, 127, 125, 123, 121, 119, 117, 115, 113, 111, 109, 107, 105, 103, 101, 99, 97, 95, 93, 91, 89, 87, 85, 83, 81, 79, 77, 75, 73, 71, 69), (190, 125, 127, 191), (191, 127, 65, 160), (64, 66, 68, 70, 72, 74, 76, 78, 80, 82, 84, 86, 88, 90, 92, 94, 96, 98, 100, 102, 104, 106, 108, 110, 112, 114, 116, 118, 120, 122, 124, 126), (62, 159, 128, 0), (60, 158, 159, 62), (58, 157, 158, 60), (56, 156, 157, 58), (54, 155, 156, 56), (52, 154, 155, 54), (50, 153, 154, 52), (48, 152, 153, 50), (46, 151, 152, 48), (44, 150, 151, 46), (42, 149, 150, 44), (40, 148, 149, 42), (38, 147, 148, 40), (36, 146, 147, 38), (34, 145, 146, 36), (32, 144, 145, 34), (30, 143, 144, 32), (28, 142, 143, 30), (26, 141, 142, 28), (24, 140, 141, 26), (22, 139, 140, 24), (20, 138, 139, 22), (18, 137, 138, 20), (16, 136, 137, 18), (14, 135, 136, 16), (12, 134, 135, 14), (10, 133, 134, 12), (8, 132, 133, 10), (6, 131, 132, 8), (4, 130, 131, 6), (2, 129, 130, 4), (0, 128, 129, 2), (126, 191, 160, 64), (124, 190, 191, 126), (122, 189, 190, 124), (120, 188, 189, 122), (118, 187, 188, 120), (116, 186, 187, 118), (114, 185, 186, 116), (112, 184, 185, 114), (110, 183, 184, 112), (108, 182, 183, 110), (106, 181, 182, 108), (104, 180, 181, 106), (102, 179, 180, 104), (100, 178, 179, 102), (98, 177, 178, 100), (96, 176, 177, 98), (94, 175, 176, 96), (92, 174, 175, 94), (90, 173, 174, 92), (88, 172, 173, 90), (86, 171, 172, 88), (84, 170, 171, 86), (82, 169, 170, 84), (80, 168, 169, 82), (78, 167, 168, 80), (76, 166, 167, 78), (74, 165, 166, 76), (72, 164, 165, 74), (70, 163, 164, 72), (68, 162, 163, 70), (66, 161, 162, 68), (64, 160, 161, 66)])
_uv = me_cylinder_011.uv_layers.new(name='UVMap')
_uv.uv.foreach_set('vector', [1.0, 0.5505, 1.0, 1.0, 0.9688, 1.0, 0.9688, 0.5505, 0.9688, 0.5505, 0.9688, 1.0, 0.9375, 1.0, 0.9375, 0.5505, 0.9375, 0.5505, 0.9375, 1.0, 0.9062, 1.0, 0.9062, 0.5505, 0.9062, 0.5505, 0.9062, 1.0, 0.875, 1.0, 0.875, 0.5505, 0.875, 0.5505, 0.875, 1.0, 0.8438, 1.0, 0.8438, 0.5505, 0.8438, 0.5505, 0.8438, 1.0, 0.8125, 1.0, 0.8125, 0.5505, 0.8125, 0.5505, 0.8125, 1.0, 0.7812, 1.0, 0.7813, 0.5505, 0.7813, 0.5505, 0.7812, 1.0, 0.75, 1.0, 0.75, 0.5505, 0.75, 0.5505, 0.75, 1.0, 0.7188, 1.0, 0.7188, 0.5505, 0.7188, 0.5505, 0.7188, 1.0, 0.6875, 1.0, 0.6875, 0.5505, 0.6875, 0.5505, 0.6875, 1.0, 0.6562, 1.0, 0.6562, 0.5505, 0.6562, 0.5505, 0.6562, 1.0, 0.625, 1.0, 0.625, 0.5505, 0.625, 0.5505, 0.625, 1.0, 0.5938, 1.0, 0.5938, 0.5505, 0.5938, 0.5505, 0.5938, 1.0, 0.5625, 1.0, 0.5625, 0.5505, 0.5625, 0.5505, 0.5625, 1.0, 0.5312, 1.0, 0.5312, 0.5505, 0.5312, 0.5505, 0.5312, 1.0, 0.5, 1.0, 0.5, 0.5505, 0.5, 0.5505, 0.5, 1.0, 0.4688, 1.0, 0.4688, 0.5505, 0.4688, 0.5505, 0.4688, 1.0, 0.4375, 1.0, 0.4375, 0.5505, 0.4375, 0.5505, 0.4375, 1.0, 0.4062, 1.0, 0.4062, 0.5505, 0.4062, 0.5505, 0.4062, 1.0, 0.375, 1.0, 0.375, 0.5505, 0.375, 0.5505, 0.375, 1.0, 0.3438, 1.0, 0.3438, 0.5505, 0.3438, 0.5505, 0.3438, 1.0, 0.3125, 1.0, 0.3125, 0.5505, 0.3125, 0.5505, 0.3125, 1.0, 0.2812, 1.0, 0.2812, 0.5505, 0.2812, 0.5505, 0.2812, 1.0, 0.25, 1.0, 0.25, 0.5505, 0.25, 0.5505, 0.25, 1.0, 0.2188, 1.0, 0.2188, 0.5505, 0.2188, 0.5505, 0.2188, 1.0, 0.1875, 1.0, 0.1875, 0.5505, 0.1875, 0.5505, 0.1875, 1.0, 0.1562, 1.0, 0.1563, 0.5505, 0.1563, 0.5505, 0.1562, 1.0, 0.125, 1.0, 0.125, 0.5505, 0.125, 0.5505, 0.125, 1.0, 0.09375, 1.0, 0.09375, 0.5505, 0.09375, 0.5505, 0.09375, 1.0, 0.0625, 1.0, 0.0625, 0.5505, 0.2968, 0.4854, 0.25, 0.49, 0.2032, 0.4854, 0.1582, 0.4717, 0.1167, 0.4496, 0.08029, 0.4197, 0.05045, 0.3833, 0.02827, 0.3418, 0.01461, 0.2968, 0.01, 0.25, 0.01461, 0.2032, 0.02827, 0.1582, 0.05045, 0.1167, 0.08029, 0.08029, 0.1167, 0.05045, 0.1582, 0.02827, 0.2032, 0.01461, 0.25, 0.01, 0.2968, 0.01461, 0.3418, 0.02827, 0.3833, 0.05045, 0.4197, 0.08029, 0.4496, 0.1167, 0.4717, 0.1582, 0.4854, 0.2032, 0.49, 0.25, 0.4854, 0.2968, 0.4717, 0.3418, 0.4496, 0.3833, 0.4197, 0.4197, 0.3833, 0.4496, 0.3418, 0.4717, 0.0625, 0.5505, 0.0625, 1.0, 0.03125, 1.0, 0.03125, 0.5505, 0.03125, 0.5505, 0.03125, 1.0, 0.0, 1.0, 0.0, 0.5505, 0.75, 0.49, 0.7968, 0.4854, 0.8418, 0.4717, 0.8833, 0.4496, 0.9197, 0.4197, 0.9496, 0.3833, 0.9717, 0.3418, 0.9854, 0.2968, 0.99, 0.25, 0.9854, 0.2032, 0.9717, 0.1582, 0.9496, 0.1167, 0.9197, 0.08029, 0.8833, 0.05045, 0.8418, 0.02827, 0.7968, 0.01461, 0.75, 0.01, 0.7032, 0.01461, 0.6582, 0.02827, 0.6167, 0.05045, 0.5803, 0.08029, 0.5504, 0.1167, 0.5283, 0.1582, 0.5146, 0.2032, 0.51, 0.25, 0.5146, 0.2968, 0.5283, 0.3418, 0.5504, 0.3833, 0.5803, 0.4197, 0.6167, 0.4496, 0.6582, 0.4717, 0.7032, 0.4854, 0.764, 0.733, 1.0, 1.0, 0.9688, 1.0, 1.095, 0.7323, 1.095, 0.7323, 0.9688, 1.0, 0.9375, 1.0, 0.9375, 0.7326, 0.9375, 0.7326, 0.9375, 1.0, 0.9062, 1.0, 0.9062, 0.7326, 0.9062, 0.7326, 0.9062, 1.0, 0.875, 1.0, 0.875, 0.7326, 0.875, 0.7326, 0.875, 1.0, 0.8438, 1.0, 0.8438, 0.7326, 0.8438, 0.7326, 0.8438, 1.0, 0.8125, 1.0, 0.8125, 0.7326, 0.8125, 0.7326, 0.8125, 1.0, 0.7812, 1.0, 0.7812, 0.7326, 0.7812, 0.7326, 0.7812, 1.0, 0.75, 1.0, 0.75, 0.7326, 0.75, 0.7326, 0.75, 1.0, 0.7188, 1.0, 0.7188, 0.7326, 0.7188, 0.7326, 0.7188, 1.0, 0.6875, 1.0, 0.6875, 0.7326, 0.6875, 0.7326, 0.6875, 1.0, 0.6562, 1.0, 0.6562, 0.7326, 0.6562, 0.7326, 0.6562, 1.0, 0.625, 1.0, 0.625, 0.7326, 0.625, 0.7326, 0.625, 1.0, 0.5938, 1.0, 0.5938, 0.7326, 0.5938, 0.7326, 0.5938, 1.0, 0.5625, 1.0, 0.5625, 0.7326, 0.5625, 0.7326, 0.5625, 1.0, 0.5312, 1.0, 0.5312, 0.7326, 0.5312, 0.7326, 0.5312, 1.0, 0.5, 1.0, 0.5, 0.7326, 0.5, 0.7326, 0.5, 1.0, 0.4688, 1.0, 0.4687, 0.7326, 0.4687, 0.7326, 0.4688, 1.0, 0.4375, 1.0, 0.4375, 0.7326, 0.4375, 0.7326, 0.4375, 1.0, 0.4062, 1.0, 0.4062, 0.7326, 0.4062, 0.7326, 0.4062, 1.0, 0.375, 1.0, 0.375, 0.7326, 0.375, 0.7326, 0.375, 1.0, 0.3438, 1.0, 0.3438, 0.7326, 0.3438, 0.7326, 0.3438, 1.0, 0.3125, 1.0, 0.3125, 0.7326, 0.3125, 0.7326, 0.3125, 1.0, 0.2812, 1.0, 0.2812, 0.7326, 0.2812, 0.7326, 0.2812, 1.0, 0.25, 1.0, 0.25, 0.7326, 0.25, 0.7326, 0.25, 1.0, 0.2188, 1.0, 0.2188, 0.7326, 0.2188, 0.7326, 0.2188, 1.0, 0.1875, 1.0, 0.1875, 0.7326, 0.1875, 0.7326, 0.1875, 1.0, 0.1562, 1.0, 0.1562, 0.7326, 0.1562, 0.7326, 0.1562, 1.0, 0.125, 1.0, 0.125, 0.7326, 0.125, 0.7326, 0.125, 1.0, 0.09375, 1.0, 0.09375, 0.7326, 0.09375, 0.7326, 0.09375, 1.0, 0.0625, 1.0, 0.0625, 0.7326, 0.2968, 0.4854, 0.25, 0.49, 0.2032, 0.4854, 0.1582, 0.4717, 0.1167, 0.4496, 0.08029, 0.4197, 0.05045, 0.3833, 0.02827, 0.3418, 0.01461, 0.2968, 0.01, 0.25, 0.01461, 0.2032, 0.02827, 0.1582, 0.05045, 0.1167, 0.08029, 0.08029, 0.1167, 0.05045, 0.1582, 0.02827, 0.2032, 0.01461, 0.25, 0.01, 0.2968, 0.01461, 0.3418, 0.02827, 0.3833, 0.05045, 0.4197, 0.08029, 0.4496, 0.1167, 0.4717, 0.1582, 0.4854, 0.2032, 0.49, 0.25, 0.4854, 0.2968, 0.4717, 0.3418, 0.4496, 0.3833, 0.4197, 0.4197, 0.3833, 0.4496, 0.3418, 0.4717, 0.0625, 0.7326, 0.0625, 1.0, 0.03125, 1.0, 0.03125, 0.7326, 0.03125, 0.7326, 0.03125, 1.0, 0.0, 1.0, 0.0, 0.7326, 0.75, 0.49, 0.7968, 0.4854, 0.8418, 0.4717, 0.8833, 0.4496, 0.9197, 0.4197, 0.9496, 0.3833, 0.9717, 0.3418, 0.9854, 0.2968, 0.99, 0.25, 0.9854, 0.2032, 0.9717, 0.1582, 0.9496, 0.1167, 0.9197, 0.08029, 0.8833, 0.05045, 0.8418, 0.02827, 0.7968, 0.01461, 0.75, 0.01, 0.7032, 0.01461, 0.6582, 0.02827, 0.6167, 0.05045, 0.5803, 0.08029, 0.5504, 0.1167, 0.5283, 0.1582, 0.5146, 0.2032, 0.51, 0.25, 0.5146, 0.2968, 0.5283, 0.3418, 0.5504, 0.3833, 0.5803, 0.4197, 0.6167, 0.4496, 0.6582, 0.4717, 0.7032, 0.4854, 0.03125, 0.5, 0.03125, 0.5505, 0.0, 0.5505, 0.0, 0.5, 0.0625, 0.5, 0.0625, 0.5505, 0.03125, 0.5505, 0.03125, 0.5, 0.09375, 0.5, 0.09375, 0.5505, 0.0625, 0.5505, 0.0625, 0.5, 0.125, 0.5, 0.125, 0.5505, 0.09375, 0.5505, 0.09375, 0.5, 0.1562, 0.5, 0.1563, 0.5505, 0.125, 0.5505, 0.125, 0.5, 0.1875, 0.5, 0.1875, 0.5505, 0.1563, 0.5505, 0.1562, 0.5, 0.2188, 0.5, 0.2188, 0.5505, 0.1875, 0.5505, 0.1875, 0.5, 0.25, 0.5, 0.25, 0.5505, 0.2188, 0.5505, 0.2188, 0.5, 0.2812, 0.5, 0.2812, 0.5505, 0.25, 0.5505, 0.25, 0.5, 0.3125, 0.5, 0.3125, 0.5505, 0.2812, 0.5505, 0.2812, 0.5, 0.3438, 0.5, 0.3438, 0.5505, 0.3125, 0.5505, 0.3125, 0.5, 0.375, 0.5, 0.375, 0.5505, 0.3438, 0.5505, 0.3438, 0.5, 0.4062, 0.5, 0.4062, 0.5505, 0.375, 0.5505, 0.375, 0.5, 0.4375, 0.5, 0.4375, 0.5505, 0.4062, 0.5505, 0.4062, 0.5, 0.4688, 0.5, 0.4688, 0.5505, 0.4375, 0.5505, 0.4375, 0.5, 0.5, 0.5, 0.5, 0.5505, 0.4688, 0.5505, 0.4688, 0.5, 0.5312, 0.5, 0.5312, 0.5505, 0.5, 0.5505, 0.5, 0.5, 0.5625, 0.5, 0.5625, 0.5505, 0.5312, 0.5505, 0.5312, 0.5, 0.5938, 0.5, 0.5938, 0.5505, 0.5625, 0.5505, 0.5625, 0.5, 0.625, 0.5, 0.625, 0.5505, 0.5938, 0.5505, 0.5938, 0.5, 0.6562, 0.5, 0.6562, 0.5505, 0.625, 0.5505, 0.625, 0.5, 0.6875, 0.5, 0.6875, 0.5505, 0.6562, 0.5505, 0.6562, 0.5, 0.7188, 0.5, 0.7188, 0.5505, 0.6875, 0.5505, 0.6875, 0.5, 0.75, 0.5, 0.75, 0.5505, 0.7188, 0.5505, 0.7188, 0.5, 0.7812, 0.5, 0.7813, 0.5505, 0.75, 0.5505, 0.75, 0.5, 0.8125, 0.5, 0.8125, 0.5505, 0.7813, 0.5505, 0.7812, 0.5, 0.8438, 0.5, 0.8438, 0.5505, 0.8125, 0.5505, 0.8125, 0.5, 0.875, 0.5, 0.875, 0.5505, 0.8438, 0.5505, 0.8438, 0.5, 0.9062, 0.5, 0.9062, 0.5505, 0.875, 0.5505, 0.875, 0.5, 0.9375, 0.5, 0.9375, 0.5505, 0.9062, 0.5505, 0.9062, 0.5, 0.9688, 0.5, 0.9688, 0.5505, 0.9375, 0.5505, 0.9375, 0.5, 1.0, 0.5, 1.0, 0.5505, 0.9688, 0.5505, 0.9688, 0.5, 0.03125, 0.5, 0.03125, 0.7326, 0.0, 0.7326, 0.0, 0.5, 0.0625, 0.5, 0.0625, 0.7326, 0.03125, 0.7326, 0.03125, 0.5, 0.09375, 0.5, 0.09375, 0.7326, 0.0625, 0.7326, 0.0625, 0.5, 0.125, 0.5, 0.125, 0.7326, 0.09375, 0.7326, 0.09375, 0.5, 0.1562, 0.5, 0.1562, 0.7326, 0.125, 0.7326, 0.125, 0.5, 0.1875, 0.5, 0.1875, 0.7326, 0.1562, 0.7326, 0.1562, 0.5, 0.2188, 0.5, 0.2188, 0.7326, 0.1875, 0.7326, 0.1875, 0.5, 0.25, 0.5, 0.25, 0.7326, 0.2188, 0.7326, 0.2188, 0.5, 0.2812, 0.5, 0.2812, 0.7326, 0.25, 0.7326, 0.25, 0.5, 0.3125, 0.5, 0.3125, 0.7326, 0.2812, 0.7326, 0.2812, 0.5, 0.3438, 0.5, 0.3438, 0.7326, 0.3125, 0.7326, 0.3125, 0.5, 0.375, 0.5, 0.375, 0.7326, 0.3438, 0.7326, 0.3438, 0.5, 0.4062, 0.5, 0.4062, 0.7326, 0.375, 0.7326, 0.375, 0.5, 0.4375, 0.5, 0.4375, 0.7326, 0.4062, 0.7326, 0.4062, 0.5, 0.4688, 0.5, 0.4687, 0.7326, 0.4375, 0.7326, 0.4375, 0.5, 0.5, 0.5, 0.5, 0.7326, 0.4687, 0.7326, 0.4688, 0.5, 0.5312, 0.5, 0.5312, 0.7326, 0.5, 0.7326, 0.5, 0.5, 0.5625, 0.5, 0.5625, 0.7326, 0.5312, 0.7326, 0.5312, 0.5, 0.5938, 0.5, 0.5938, 0.7326, 0.5625, 0.7326, 0.5625, 0.5, 0.625, 0.5, 0.625, 0.7326, 0.5938, 0.7326, 0.5938, 0.5, 0.6562, 0.5, 0.6562, 0.7326, 0.625, 0.7326, 0.625, 0.5, 0.6875, 0.5, 0.6875, 0.7326, 0.6562, 0.7326, 0.6562, 0.5, 0.7188, 0.5, 0.7188, 0.7326, 0.6875, 0.7326, 0.6875, 0.5, 0.75, 0.5, 0.75, 0.7326, 0.7188, 0.7326, 0.7188, 0.5, 0.7812, 0.5, 0.7812, 0.7326, 0.75, 0.7326, 0.75, 0.5, 0.8125, 0.5, 0.8125, 0.7326, 0.7812, 0.7326, 0.7812, 0.5, 0.8438, 0.5, 0.8438, 0.7326, 0.8125, 0.7326, 0.8125, 0.5, 0.875, 0.5, 0.875, 0.7326, 0.8438, 0.7326, 0.8438, 0.5, 0.9062, 0.5, 0.9062, 0.7326, 0.875, 0.7326, 0.875, 0.5, 0.9375, 0.5, 0.9375, 0.7326, 0.9062, 0.7326, 0.9062, 0.5, 0.9688, 0.5, 1.095, 0.7323, 0.9375, 0.7326, 0.9375, 0.5, 1.0, 0.5, 0.764, 0.733, 1.095, 0.7323, 0.9688, 0.5])
me_cylinder_011.use_remesh_fix_poles = True
me_cylinder_011.use_remesh_preserve_attributes = False
me_cylinder_011.update()

# ---- curves / text
cu_beziercurve_007 = bpy.data.curves.new('BezierCurve.007', 'CURVE')
cu_beziercurve_007.dimensions = '2D'
_sp = cu_beziercurve_007.splines.new('BEZIER'); _sp.bezier_points.add(0)
_sp.bezier_points.foreach_set('co', [-1.309, 0.5377, 0.0])
_sp.bezier_points.foreach_set('handle_left', [-1.809, 0.03768, 0.0])
_sp.bezier_points.foreach_set('handle_right', [-0.8093, 1.038, 0.0])
for _p, _l, _r in zip(_sp.bezier_points, ['ALIGNED'], ['ALIGNED']): _p.handle_left_type = _l; _p.handle_right_type = _r
_sp.order_u = 0
_sp.order_v = 0
_sp = cu_beziercurve_007.splines.new('BEZIER'); _sp.bezier_points.add(11)
_sp.bezier_points.foreach_set('co', [-0.7053, -0.084, 0.0, -0.01459, -0.7331, 0.0, 0.1416, -0.5735, 0.0, 0.1824, 0.05132, 0.0, 0.3929, 0.02416, 0.0, 0.4642, -0.6822, 0.0, 0.6272, -0.1728, 0.0, 0.5242, 0.3108, 0.0, 0.4781, 0.5376, 0.0, 0.1596, 0.5658, 0.0, -0.3683, 0.1486, 0.0, -0.6045, 0.1165, 0.0])
_sp.bezier_points.foreach_set('handle_left', [-0.7394, -0.06807, 0.0, -0.1406, -0.6071, 0.0, 0.1376, -0.6766, 0.0, 0.1047, -0.07204, 0.0, 0.3281, 0.1249, 0.0, 0.3749, -0.6791, 0.0, 0.6272, -0.3364, 0.0, 0.56, 0.1441, 0.0, 0.4907, 0.5376, 0.0, 0.1682, 0.6224, 0.0, -0.163, 0.1486, 0.0, -0.5712, 0.1556, 0.0])
_sp.bezier_points.foreach_set('handle_right', [-0.4356, -0.21, 0.0, 0.05836, -0.8061, 0.0, 0.1529, -0.2873, 0.0, 0.195, 0.0714, 0.0, 0.467, -0.09107, 0.0, 0.6071, -0.6871, 0.0, 0.6272, 0.07545, 0.0, 0.5141, 0.3574, 0.0, 0.3711, 0.5376, 0.0, 0.1148, 0.2714, 0.0, -0.4861, 0.1486, 0.0, -0.6388, 0.0762, 0.0])
for _p, _l, _r in zip(_sp.bezier_points, ['ALIGNED', 'ALIGNED', 'ALIGNED', 'ALIGNED', 'ALIGNED', 'ALIGNED', 'ALIGNED', 'ALIGNED', 'ALIGNED', 'ALIGNED', 'ALIGNED', 'ALIGNED'], ['ALIGNED', 'ALIGNED', 'ALIGNED', 'ALIGNED', 'ALIGNED', 'ALIGNED', 'ALIGNED', 'ALIGNED', 'ALIGNED', 'ALIGNED', 'ALIGNED', 'ALIGNED']): _p.handle_left_type = _l; _p.handle_right_type = _r
_sp.order_u = 0
_sp.order_v = 0
_sp.use_cyclic_u = True
cu_beziercurve_007.use_path = True
cu_beziercurve_007.bevel_mode = 'PROFILE'
cu_beziercurve_007.bevel_profile.use_clip = True
cu_beziercurve_007.bevel_resolution = 32
cu_beziercurve_007.extrude = 0.05
cu_beziercurve_007.fill_mode = 'BOTH'
cu_beziercurve_008 = bpy.data.curves.new('BezierCurve.008', 'CURVE')
cu_beziercurve_008.dimensions = '2D'
_sp = cu_beziercurve_008.splines.new('BEZIER'); _sp.bezier_points.add(0)
_sp.bezier_points.foreach_set('co', [-1.309, 0.5377, 0.0])
_sp.bezier_points.foreach_set('handle_left', [-1.809, 0.03768, 0.0])
_sp.bezier_points.foreach_set('handle_right', [-0.8093, 1.038, 0.0])
for _p, _l, _r in zip(_sp.bezier_points, ['ALIGNED'], ['ALIGNED']): _p.handle_left_type = _l; _p.handle_right_type = _r
_sp.order_u = 0
_sp.order_v = 0
_sp = cu_beziercurve_008.splines.new('BEZIER'); _sp.bezier_points.add(11)
_sp.bezier_points.foreach_set('co', [-0.7053, -0.084, 0.0, -0.01459, -0.7331, 0.0, 0.1416, -0.5735, 0.0, 0.1824, 0.05132, 0.0, 0.3929, 0.02416, 0.0, 0.4642, -0.6822, 0.0, 0.6272, -0.1728, 0.0, 0.5242, 0.3108, 0.0, 0.4781, 0.5376, 0.0, 0.1596, 0.5658, 0.0, -0.3683, 0.1486, 0.0, -0.6045, 0.1165, 0.0])
_sp.bezier_points.foreach_set('handle_left', [-0.7394, -0.06807, 0.0, -0.1406, -0.6071, 0.0, 0.1376, -0.6766, 0.0, 0.1047, -0.07204, 0.0, 0.3281, 0.1249, 0.0, 0.3749, -0.6791, 0.0, 0.6272, -0.3364, 0.0, 0.56, 0.1441, 0.0, 0.4907, 0.5376, 0.0, 0.1682, 0.6224, 0.0, -0.163, 0.1486, 0.0, -0.5712, 0.1556, 0.0])
_sp.bezier_points.foreach_set('handle_right', [-0.4356, -0.21, 0.0, 0.05836, -0.8061, 0.0, 0.1529, -0.2873, 0.0, 0.195, 0.0714, 0.0, 0.467, -0.09107, 0.0, 0.6071, -0.6871, 0.0, 0.6272, 0.07545, 0.0, 0.5141, 0.3574, 0.0, 0.3711, 0.5376, 0.0, 0.1148, 0.2714, 0.0, -0.4861, 0.1486, 0.0, -0.6388, 0.0762, 0.0])
for _p, _l, _r in zip(_sp.bezier_points, ['ALIGNED', 'ALIGNED', 'ALIGNED', 'ALIGNED', 'ALIGNED', 'ALIGNED', 'ALIGNED', 'ALIGNED', 'ALIGNED', 'ALIGNED', 'ALIGNED', 'ALIGNED'], ['ALIGNED', 'ALIGNED', 'ALIGNED', 'ALIGNED', 'ALIGNED', 'ALIGNED', 'ALIGNED', 'ALIGNED', 'ALIGNED', 'ALIGNED', 'ALIGNED', 'ALIGNED']): _p.handle_left_type = _l; _p.handle_right_type = _r
_sp.order_u = 0
_sp.order_v = 0
_sp.use_cyclic_u = True
cu_beziercurve_008.use_path = True
cu_beziercurve_008.bevel_mode = 'PROFILE'
cu_beziercurve_008.bevel_profile.use_clip = True
cu_beziercurve_008.bevel_resolution = 32
cu_beziercurve_008.extrude = 0.05
cu_beziercurve_008.fill_mode = 'BOTH'

# ---- objects
ob_light = bpy.data.objects.new('Light', light_light)
ob_camera = bpy.data.objects.new('Camera', cam_camera)
ob_cylinder = bpy.data.objects.new('Cylinder', me_cylinder_001)
ob_cinelli_vigorelli_reference = bpy.data.objects.new('cinelli_vigorelli_reference', me_cinelli_vigorelli_reference)
ob_cylinder_001 = bpy.data.objects.new('Cylinder.001', me_cylinder_002)
ob_cylinder_002 = bpy.data.objects.new('Cylinder.002', me_cylinder_003)
ob_cylinder_003 = bpy.data.objects.new('Cylinder.003', me_cylinder_004)
ob_cylinder_004 = bpy.data.objects.new('Cylinder.004', me_cylinder_005)
ob_cylinder_007 = bpy.data.objects.new('Cylinder.007', me_cylinder_009)
ob_beziercurve = bpy.data.objects.new('BezierCurve', cu_beziercurve_007)
ob_cylinder_008 = bpy.data.objects.new('Cylinder.008', me_cylinder_011)
ob_beziercurve_001 = bpy.data.objects.new('BezierCurve.001', cu_beziercurve_008)

# ---- transforms, parenting, visibility, modifiers, constraints
ob_light.location = (4.076, 1.005, 5.904)
ob_light.rotation_euler = (0.6503, 0.05522, 1.866)
ob_light.lock_rotations_4d = False
ob_light.empty_display_type = 'ARROWS'
ob_light.color = (0.0, 0.0, 0.0, 0.0)
ob_light.lineart.crease_threshold = 0.0
ob_camera.location = (0.03951, -5.563, 2.238)
ob_camera.rotation_euler = (1.158, -3.042e-07, -0.01697)
ob_camera.lock_rotations_4d = False
ob_camera.empty_display_type = 'ARROWS'
ob_camera.color = (0.0, 0.0, 0.0, 0.0)
ob_camera.display_type = 'WIRE'
ob_camera.lineart.crease_threshold = 0.0
ob_cylinder.location = (0.0, -0.2841, 0.5594)
ob_cylinder.rotation_euler = (-0.7816, -0.0, 0.0)
ob_cylinder.scale = (0.07714, 0.07714, 0.0138)
ob_cinelli_vigorelli_reference.location = (0.0, 0.0, 1.519)
ob_cinelli_vigorelli_reference.rotation_euler = (1.571, 0.0, 1.571)
ob_cinelli_vigorelli_reference.scale = (3.0, 3.0, 3.0)
ob_cylinder_001.location = (0.0, -0.3392, 0.5052)
ob_cylinder_001.rotation_euler = (1.571, 1.571, 1.571)
ob_cylinder_001.scale = (0.106, 0.106, 0.07622)
ob_cylinder_002.location = (5.376e-16, 0.2302, 2.407)
ob_cylinder_002.rotation_euler = (1.621, -0.0, 0.0)
ob_cylinder_002.scale = (0.06072, 0.06072, 0.6482)
ob_cylinder_003.location = (0.0, 1.249, 2.377)
ob_cylinder_003.rotation_euler = (0.3306, -0.0, 0.0)
ob_cylinder_003.scale = (0.08973, 0.08973, 0.08973)
ob_cylinder_004.location = (-7.24e-18, -0.4025, 0.7324)
ob_cylinder_004.rotation_euler = (0.2229, -0.0, 0.0)
ob_cylinder_004.scale = (0.05931, 0.05931, 0.05931)
ob_cylinder_007.location = (-0.06558, -0.4747, 0.5114)
ob_cylinder_007.scale = (-1.0, 1.0, 1.0)
ob_beziercurve.location = (-0.169, -1.862, 0.7577)
ob_beziercurve.rotation_euler = (-0.0, -1.571, 0.0)
ob_beziercurve.scale = (-0.1664, 0.1664, 0.1664)
ob_cylinder_008.location = (0.06072, -0.4747, 0.5114)
ob_beziercurve_001.location = (0.1642, -1.862, 0.7577)
ob_beziercurve_001.rotation_euler = (0.0, 1.571, 0.0)
ob_beziercurve_001.scale = (0.1664, 0.1664, 0.1664)

# ---- collection membership
col_collection.objects.link(ob_light)
col_collection.objects.link(ob_camera)
col_collection.objects.link(ob_cylinder)
col_collection.objects.link(ob_cinelli_vigorelli_reference)
col_collection.objects.link(ob_cylinder_001)
col_collection.objects.link(ob_cylinder_002)
col_collection.objects.link(ob_cylinder_003)
col_collection.objects.link(ob_cylinder_004)
col_collection.objects.link(ob_cylinder_007)
col_collection.objects.link(ob_beziercurve)
col_collection.objects.link(ob_cylinder_008)
col_collection.objects.link(ob_beziercurve_001)

# ---- scene / render settings (as saved in the file)
scene.camera = ob_camera
scene.frame_start = 1; scene.frame_end = 250; scene.frame_set(1)
scene.render.engine = 'BLENDER_EEVEE_NEXT'
scene.cycles.sampling_pattern = 'TABULATED_SOBOL'
scene.cycles.use_light_tree = False
scene.view_settings.view_transform = 'Filmic'
bpy.context.view_layer.update()
